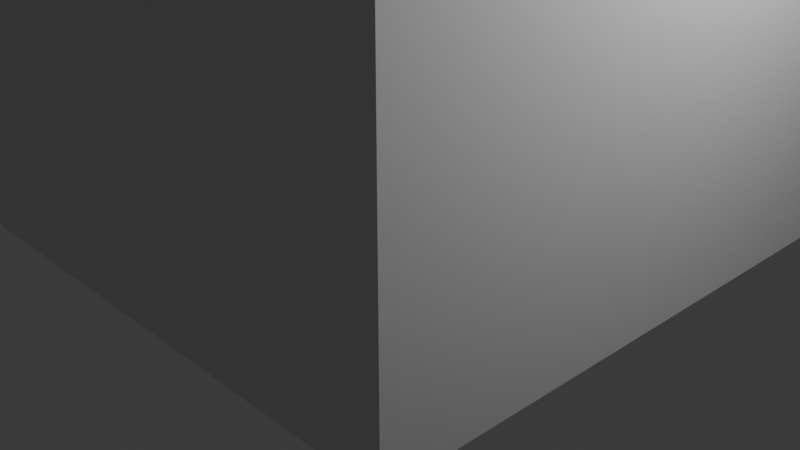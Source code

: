 # Source: trophy.blend  (saved by Blender 5.0.119; exported with 4.5.12 LTS)
import bpy
from mathutils import Matrix  # noqa: F401  (used for matrix-valued properties, if any)

bpy.ops.wm.read_factory_settings(use_empty=True)
scene = bpy.context.scene
scene.name = 'Scene'

# ---- collections
col_collection = bpy.data.collections.new('Collection'); scene.collection.children.link(col_collection)

# ---- world
world_world = bpy.data.worlds.new('World'); scene.world = world_world
world_world.use_nodes = True; world_world.node_tree.nodes.clear()
_N = world_world.node_tree.nodes; _L = world_world.node_tree.links
n0 = _N.new('ShaderNodeOutputWorld'); n0.name = 'World Output'; n0.location = (200, 100)
n1 = _N.new('ShaderNodeBackground'); n1.name = 'Background'; n1.location = (-200, 100)
n1.inputs[0].default_value = (0.05088, 0.05088, 0.05088, 1.0)
_L.new(n1.outputs[0], n0.inputs[0])
n0.is_active_output = True
world_world.color = (0.05088, 0.05088, 0.05088)
world_world.sun_shadow_jitter_overblur = 0.0

# ---- cameras
cam_camera = bpy.data.cameras.new('Camera')
cam_camera.clip_end = 100.0
cam_camera.ortho_scale = 7.314

# ---- lights
light_light = bpy.data.lights.new('Light', 'POINT')
light_light.energy = 1000.0
light_light.shadow_soft_size = 0.1

# ---- meshes
me_cube_001 = bpy.data.meshes.new('Cube.001')
me_cube_001.from_pydata([(-1.0, -1.0, -1.0), (-0.6941, -0.6941, 1.333), (-1.0, 1.0, -1.0), (-0.6941, 0.6941, 1.333), (1.0, -1.0, -1.0), (0.6941, -0.6941, 1.333), (1.0, 1.0, -1.0), (0.6941, 0.6941, 1.333), (-1.0, -1.0, 1.0), (-1.0, 1.0, 1.0), (1.0, 1.0, 1.0), (1.0, -1.0, 1.0), (-1.0, -1.0, 1.0), (-1.0, 1.0, 1.0), (1.0, 1.0, 1.0), (1.0, -1.0, 1.0), (-1.0, -1.0, 1.0), (-1.0, 1.0, 1.0), (1.0, 1.0, 1.0), (1.0, -1.0, 1.0), (-0.6941, -0.6941, 2.667), (-0.6941, 0.6941, 2.667), (0.6941, 0.6941, 2.667), (0.6941, -0.6941, 2.667), (-0.6941, 0.0, 2.667), (0.0, 0.6941, 2.667), (0.6941, 0.0, 2.667), (0.0, -0.6941, 2.667), (0.0, 0.0, 2.667), (-0.6941, 0.3471, 2.667), (0.3471, 0.6941, 2.667), (0.6941, -0.3471, 2.667), (-0.3471, -0.6941, 2.667), (-0.6941, -0.3471, 2.667), (-0.3471, 0.6941, 2.667), (0.6941, 0.3471, 2.667), (0.3471, -0.6941, 2.667), (0.0, -0.3471, 2.667), (0.0, 0.3471, 2.667), (0.3471, 0.0, 2.667), (-0.3471, 0.0, 2.667), (0.3471, 0.5206, 4.333), (0.3471, -0.1735, 4.333), (-0.3471, 0.5206, 4.333), (-0.6941, 0.5206, 2.667), (0.5206, 0.6941, 2.667), (0.6941, -0.5206, 2.667), (-0.5206, -0.6941, 2.667), (-0.6941, -0.1735, 2.667), (-0.1735, 0.6941, 2.667), (0.6941, 0.1735, 2.667), (0.1735, -0.6941, 2.667), (0.0, -0.5206, 2.667), (0.0, 0.1735, 2.667), (0.5206, 0.0, 2.667), (-0.1735, 0.0, 2.667), (-0.6941, 0.1735, 2.667), (0.1735, 0.6941, 2.667), (0.6941, -0.1735, 2.667), (-0.1735, -0.6941, 2.667), (-0.6941, -0.5206, 2.667), (-0.5206, 0.6941, 2.667), (0.6941, 0.5206, 2.667), (0.5206, -0.6941, 2.667), (0.0, -0.1735, 2.667), (0.0, 0.5206, 2.667), (0.1735, 0.0, 2.667), (-0.5206, 0.0, 2.667), (-0.3471, 0.1735, 2.667), (-0.3471, 0.5206, 2.667), (-0.1735, 0.3471, 2.667), (-0.5206, 0.3471, 2.667), (0.3471, 0.1735, 2.667), (0.3471, 0.5206, 2.667), (0.5206, 0.3471, 2.667), (0.1735, 0.3471, 2.667), (0.3471, -0.5206, 2.667), (0.3471, -0.1735, 2.667), (0.5206, -0.3471, 2.667), (0.1735, -0.3471, 2.667), (-0.3471, -0.5206, 2.667), (-0.3471, -0.1735, 2.667), (-0.1735, -0.3471, 2.667), (-0.5206, -0.3471, 2.667), (-0.5206, -0.1735, 2.667), (-0.1735, -0.1735, 2.667), (-0.1735, -0.5206, 2.667), (0.1735, -0.1735, 2.667), (0.5206, -0.1735, 2.667), (0.5206, -0.5206, 2.667), (0.1735, 0.5206, 2.667), (0.5206, 0.5206, 2.667), (0.5206, 0.1735, 2.667), (-0.5206, 0.5206, 2.667), (-0.1735, 0.5206, 2.667), (-0.1735, 0.1735, 2.667), (-0.5206, 0.1735, 2.667), (0.1735, 0.1735, 2.667), (0.1735, -0.5206, 2.667), (-0.5206, -0.5206, 2.667), (-0.3471, -0.1735, 4.333), (-0.3471, -0.3471, 4.333), (-0.5206, -0.3471, 4.333), (-0.3471, -0.5206, 4.333), (-0.1735, -0.3471, 4.333), (-0.5206, -0.1735, 4.333), (-0.1735, -0.1735, 4.333), (-0.1735, -0.5206, 4.333), (-0.5206, -0.5206, 4.333), (-0.3471, 0.3471, 4.333), (-0.5206, 0.3471, 4.333), (-0.3471, 0.1735, 4.333), (-0.1735, 0.3471, 4.333), (-0.5206, 0.5206, 4.333), (-0.1735, 0.5206, 4.333), (-0.1735, 0.1735, 4.333), (-0.5206, 0.1735, 4.333), (0.3471, 0.3471, 4.333), (0.1735, 0.3471, 4.333), (0.3471, 0.1735, 4.333), (0.5206, 0.3471, 4.333), (0.1735, 0.5206, 4.333), (0.5206, 0.5206, 4.333), (0.5206, 0.1735, 4.333), (0.1735, 0.1735, 4.333), (0.3471, -0.3471, 4.333), (0.1735, -0.3471, 4.333), (0.3471, -0.5206, 4.333), (0.5206, -0.3471, 4.333), (0.1735, -0.1735, 4.333), (0.5206, -0.1735, 4.333), (0.5206, -0.5206, 4.333), (0.1735, -0.5206, 4.333), (1.452e-09, 1.14, 4.319), (0.2224, 1.118, 4.319), (0.4363, 1.053, 4.319), (0.6334, 0.9479, 4.319), (0.8061, 0.8061, 4.319), (0.9479, 0.6334, 4.319), (1.053, 0.4363, 4.319), (1.118, 0.2224, 4.319), (1.14, 1.929e-09, 4.319), (1.118, -0.2224, 4.319), (1.053, -0.4363, 4.319), (0.9479, -0.6334, 4.319), (0.8061, -0.8061, 4.319), (0.6334, -0.9479, 4.319), (0.4363, -1.053, 4.319), (0.2224, -1.118, 4.319), (1.452e-09, -1.14, 4.319), (-0.2224, -1.118, 4.319), (-0.4363, -1.053, 4.319), (-0.6334, -0.9479, 4.319), (-0.8061, -0.8061, 4.319), (-0.9479, -0.6334, 4.319), (-1.053, -0.4363, 4.319), (-1.118, -0.2224, 4.319), (-1.14, 1.929e-09, 4.319), (-1.118, 0.2224, 4.319), (-1.053, 0.4363, 4.319), (-0.9479, 0.6334, 4.319), (-0.8061, 0.8061, 4.319), (-0.6334, 0.9479, 4.319), (-0.4363, 1.053, 4.319), (-0.2224, 1.118, 4.319), (1.452e-09, 1.929e-09, 4.792), (-0.3333, -0.3333, 4.667), (-0.1037, -0.1037, 5.0), (-0.3333, 0.3333, 4.667), (-0.1037, 0.1037, 5.0), (0.3333, -0.3333, 4.667), (0.1037, -0.1037, 5.0), (0.3333, 0.3333, 4.667), (0.1037, 0.1037, 5.0), (-0.3333, -0.3333, 5.667), (-0.3333, 0.3333, 5.667), (0.3333, 0.3333, 5.667), (0.3333, -0.3333, 5.667), (0.1458, -0.2552, 5.721), (-0.1458, -0.2552, 5.721), (0.1667, -0.2292, 5.698), (-0.1667, -0.2292, 5.698), (0.1823, -0.1927, 5.685), (-0.1823, -0.1927, 5.685), (0.1172, -0.2057, 5.659), (-0.1172, -0.2057, 5.659), (0.1172, -0.2396, 5.677), (-0.1172, -0.2396, 5.677), (0.1172, -0.2604, 5.711), (-0.1172, -0.2604, 5.711), (0.09115, -0.2656, 5.721), (-0.09115, -0.2656, 5.721), (0.06771, -0.2474, 5.698), (-0.06771, -0.2474, 5.698), (0.05208, -0.2161, 5.685), (-0.05208, -0.2161, 5.685), (0.02604, -0.2188, 5.747), (-0.02604, -0.2188, 5.747), (0.04688, -0.2474, 5.747), (-0.04688, -0.2474, 5.747), (0.08073, -0.2656, 5.747), (-0.08073, -0.2656, 5.747), (0.09115, -0.2656, 5.776), (-0.09115, -0.2656, 5.776), (0.06771, -0.2474, 5.797), (-0.06771, -0.2474, 5.797), (0.05208, -0.2161, 5.813), (-0.05208, -0.2161, 5.813), (0.1172, -0.2057, 5.839), (-0.1172, -0.2057, 5.839), (0.1172, -0.2396, 5.818), (-0.1172, -0.2396, 5.818), (0.1172, -0.2604, 5.786), (-0.1172, -0.2604, 5.786), (0.1458, -0.2552, 5.776), (-0.1458, -0.2552, 5.776), (0.1667, -0.2292, 5.797), (-0.1667, -0.2292, 5.797), (0.1823, -0.1927, 5.813), (-0.1823, -0.1927, 5.813), (0.2083, -0.1875, 5.747), (-0.2083, -0.1875, 5.747), (0.1875, -0.224, 5.747), (-0.1875, -0.224, 5.747), (0.1562, -0.2526, 5.747), (-0.1562, -0.2526, 5.747), (0.1589, -0.2578, 5.747), (-0.1589, -0.2578, 5.747), (0.1484, -0.2604, 5.779), (-0.1484, -0.2604, 5.779), (0.1172, -0.2682, 5.792), (-0.1172, -0.2682, 5.792), (0.08854, -0.2734, 5.779), (-0.08854, -0.2734, 5.779), (0.07552, -0.2734, 5.747), (-0.07552, -0.2734, 5.747), (0.08854, -0.2734, 5.719), (-0.08854, -0.2734, 5.719), (0.1172, -0.276, 5.747), (-0.1172, -0.276, 5.747), (0.1172, -0.2682, 5.706), (-0.1172, -0.2682, 5.706), (0.1484, -0.2604, 5.719), (-0.1484, -0.2604, 5.719), (0.0, -0.2474, 5.81), (0.0, -0.2734, 5.784), (0.0, -0.2448, 5.44), (0.0, -0.2604, 5.56), (0.0, -0.2656, 5.604), (0.0, -0.2396, 5.409), (0.0, -0.2005, 5.802), (0.0, -0.1901, 5.857), (0.0, 0.1823, 5.966), (0.0, 0.2839, 5.854), (0.0, 0.276, 5.69), (0.0, 0.1172, 5.539), (0.06771, -0.1875, 5.604), (-0.06771, -0.1875, 5.604), (0.1042, -0.1901, 5.521), (-0.1042, -0.1901, 5.521), (0.1172, -0.1901, 5.435), (-0.1172, -0.1901, 5.435), (0.1224, -0.1771, 5.37), (-0.1224, -0.1771, 5.37), (0.1094, -0.1745, 5.352), (-0.1094, -0.1745, 5.352), (0.0599, -0.1849, 5.344), (-0.0599, -0.1849, 5.344), (0.0, -0.1927, 5.339), (0.1458, -0.1771, 5.62), (-0.1458, -0.1771, 5.62), (0.2109, -0.1797, 5.654), (-0.2109, -0.1797, 5.654), (0.276, -0.1484, 5.716), (-0.276, -0.1484, 5.716), (0.2865, -0.1979, 5.81), (-0.2865, -0.1979, 5.81), (0.237, -0.2083, 5.828), (-0.237, -0.2083, 5.828), (0.1641, -0.2292, 5.867), (-0.1641, -0.2292, 5.867), (0.1068, -0.2448, 5.919), (-0.1068, -0.2448, 5.919), (0.05208, -0.2526, 5.906), (-0.05208, -0.2526, 5.906), (0.02083, -0.25, 5.831), (-0.02083, -0.25, 5.831), (0.05469, -0.2578, 5.805), (-0.05469, -0.2578, 5.805), (0.04167, -0.2552, 5.768), (-0.04167, -0.2552, 5.768), (0.06771, -0.2474, 5.698), (-0.06771, -0.2474, 5.698), (0.125, -0.2344, 5.672), (-0.125, -0.2344, 5.672), (0.1641, -0.224, 5.688), (-0.1641, -0.224, 5.688), (0.2083, -0.2161, 5.729), (-0.2083, -0.2161, 5.729), (0.2135, -0.2161, 5.766), (-0.2135, -0.2161, 5.766), (0.2005, -0.2214, 5.792), (-0.2005, -0.2214, 5.792), (0.1432, -0.2396, 5.813), (-0.1432, -0.2396, 5.813), (0.08333, -0.2526, 5.823), (-0.08333, -0.2526, 5.823), (0.0, -0.2448, 5.411), (0.03646, -0.2448, 5.427), (-0.03646, -0.2448, 5.427), (0.03906, -0.237, 5.388), (-0.03906, -0.237, 5.388), (0.02083, -0.2318, 5.372), (-0.02083, -0.2318, 5.372), (0.0, -0.2292, 5.37), (0.0, -0.25, 5.602), (0.0, -0.2474, 5.62), (0.03385, -0.2474, 5.617), (-0.03385, -0.2474, 5.617), (0.04167, -0.25, 5.591), (-0.04167, -0.25, 5.591), (0.02865, -0.2474, 5.57), (-0.02865, -0.2474, 5.57), (0.1328, -0.224, 5.651), (-0.1328, -0.224, 5.651), (0.2057, -0.2083, 5.685), (-0.2057, -0.2083, 5.685), (0.2422, -0.2005, 5.734), (-0.2422, -0.2005, 5.734), (0.2474, -0.2188, 5.792), (-0.2474, -0.2188, 5.792), (0.2292, -0.2422, 5.805), (-0.2292, -0.2422, 5.805), (0.1458, -0.2656, 5.849), (-0.1458, -0.2656, 5.849), (0.1042, -0.2786, 5.88), (-0.1042, -0.2786, 5.88), (0.06771, -0.2839, 5.872), (-0.06771, -0.2839, 5.872), (0.03385, -0.2812, 5.81), (-0.03385, -0.2812, 5.81), (0.04167, -0.2708, 5.633), (-0.04167, -0.2708, 5.633), (0.07031, -0.237, 5.518), (-0.07031, -0.237, 5.518), (0.08333, -0.2292, 5.432), (-0.08333, -0.2292, 5.432), (0.08854, -0.2214, 5.393), (-0.08854, -0.2214, 5.393), (0.07812, -0.2109, 5.362), (-0.07812, -0.2109, 5.362), (0.05469, -0.2109, 5.357), (-0.05469, -0.2109, 5.357), (0.0, -0.2135, 5.352), (0.0, -0.2422, 5.682), (0.0, -0.2552, 5.737), (0.1094, -0.2474, 5.826), (-0.1094, -0.2474, 5.826), (0.05469, -0.25, 5.714), (-0.05469, -0.25, 5.714), (0.04427, -0.2526, 5.737), (-0.04427, -0.2526, 5.737), (0.03906, -0.2448, 5.438), (-0.03906, -0.2448, 5.438), (0.02604, -0.25, 5.518), (-0.02604, -0.25, 5.518), (0.0, -0.25, 5.518), (0.0, -0.2474, 5.557), (0.03125, -0.2604, 5.576), (-0.03125, -0.2604, 5.576), (0.04427, -0.2656, 5.591), (-0.04427, -0.2656, 5.591), (0.03646, -0.2604, 5.622), (-0.03646, -0.2604, 5.622), (0.01302, -0.2604, 5.625), (-0.01302, -0.2604, 5.625), (0.0, -0.276, 5.599), (0.01562, -0.2708, 5.617), (-0.01562, -0.2708, 5.617), (0.03125, -0.2708, 5.615), (-0.03125, -0.2708, 5.615), (0.03646, -0.276, 5.591), (-0.03646, -0.276, 5.591), (0.02604, -0.2682, 5.583), (-0.02604, -0.2682, 5.583), (0.0, -0.2682, 5.57), (0.08594, -0.1849, 5.563), (-0.08594, -0.1849, 5.563), (0.05469, -0.237, 5.586), (-0.05469, -0.237, 5.586), (0.0599, -0.237, 5.563), (-0.0599, -0.237, 5.563), (0.07812, -0.1849, 5.583), (-0.07812, -0.1849, 5.583), (0.0, -0.2292, 5.375), (0.01562, -0.2292, 5.378), (-0.01562, -0.2292, 5.378), (0.03125, -0.237, 5.393), (-0.03125, -0.237, 5.393), (0.03125, -0.2422, 5.419), (-0.03125, -0.2422, 5.419), (0.0, -0.2188, 5.406), (0.03125, -0.2214, 5.417), (-0.03125, -0.2214, 5.417), (0.03125, -0.2135, 5.396), (-0.03125, -0.2135, 5.396), (0.01562, -0.2109, 5.383), (-0.01562, -0.2109, 5.383), (0.0, -0.2109, 5.38), (0.05729, -0.2604, 5.74), (-0.05729, -0.2604, 5.74), (0.0625, -0.2578, 5.719), (-0.0625, -0.2578, 5.719), (0.112, -0.2526, 5.81), (-0.112, -0.2526, 5.81), (0.09115, -0.2578, 5.807), (-0.09115, -0.2578, 5.807), (0.1406, -0.2578, 5.799), (-0.1406, -0.2578, 5.799), (0.1875, -0.2318, 5.784), (-0.1875, -0.2318, 5.784), (0.1953, -0.2292, 5.763), (-0.1953, -0.2292, 5.763), (0.1927, -0.2266, 5.732), (-0.1927, -0.2266, 5.732), (0.1589, -0.2396, 5.701), (-0.1589, -0.2396, 5.701), (0.125, -0.2474, 5.688), (-0.125, -0.2474, 5.688), (0.07552, -0.2604, 5.703), (-0.07552, -0.2604, 5.703), (0.0599, -0.2604, 5.766), (-0.0599, -0.2604, 5.766), (0.07031, -0.2604, 5.792), (-0.07031, -0.2604, 5.792), (0.07812, -0.2526, 5.786), (-0.07812, -0.2526, 5.786), (0.0651, -0.2526, 5.766), (-0.0651, -0.2526, 5.766), (0.08073, -0.2526, 5.708), (-0.08073, -0.2526, 5.708), (0.125, -0.2422, 5.695), (-0.125, -0.2422, 5.695), (0.1536, -0.2344, 5.706), (-0.1536, -0.2344, 5.706), (0.1823, -0.224, 5.737), (-0.1823, -0.224, 5.737), (0.1849, -0.224, 5.76), (-0.1849, -0.224, 5.76), (0.1771, -0.2266, 5.779), (-0.1771, -0.2266, 5.779), (0.138, -0.25, 5.797), (-0.138, -0.25, 5.797), (0.09375, -0.2552, 5.799), (-0.09375, -0.2552, 5.799), (0.112, -0.25, 5.802), (-0.112, -0.25, 5.802), (0.06771, -0.25, 5.724), (-0.06771, -0.25, 5.724), (0.0651, -0.25, 5.742), (-0.0651, -0.25, 5.742), (0.03646, -0.2031, 5.82), (-0.03646, -0.2031, 5.82), (0.0651, -0.2057, 5.888), (-0.0651, -0.2057, 5.888), (0.112, -0.1979, 5.896), (-0.112, -0.1979, 5.896), (0.1615, -0.1849, 5.852), (-0.1615, -0.1849, 5.852), (0.2266, -0.1641, 5.818), (-0.2266, -0.1641, 5.818), (0.2656, -0.1536, 5.802), (-0.2656, -0.1536, 5.802), (0.2578, -0.125, 5.721), (-0.2578, -0.125, 5.721), (0.2005, -0.138, 5.667), (-0.2005, -0.138, 5.667), (0.1458, -0.1562, 5.635), (-0.1458, -0.1562, 5.635), (0.0, -0.09635, 5.966), (0.0, 0.02604, 5.995), (0.0, 0.224, 5.602), (0.0, -0.0625, 5.513), (0.0, -0.1536, 5.341), (0.0, -0.1146, 5.398), (0.0, -0.1068, 5.477), (0.0, -0.09375, 5.505), (0.2839, -0.01823, 5.745), (-0.2839, -0.01823, 5.745), (0.2865, 0.01562, 5.773), (-0.2865, 0.01562, 5.773), (0.2578, 0.1458, 5.755), (-0.2578, 0.1458, 5.755), (0.1536, 0.2344, 5.813), (-0.1536, 0.2344, 5.813), (0.2448, -0.02344, 5.651), (-0.2448, -0.02344, 5.651), (0.1979, 0.05469, 5.625), (-0.1979, 0.05469, 5.625), (0.2135, 0.1432, 5.664), (-0.2135, 0.1432, 5.664), (0.112, 0.2214, 5.685), (-0.112, 0.2214, 5.685), (0.07812, -0.1354, 5.549), (-0.07812, -0.1354, 5.549), (0.0599, -0.08594, 5.529), (-0.0599, -0.08594, 5.529), (0.09635, -0.1276, 5.43), (-0.09635, -0.1276, 5.43), (0.08333, -0.1302, 5.5), (-0.08333, -0.1302, 5.5), (0.1094, -0.1328, 5.362), (-0.1094, -0.1328, 5.362), (0.04688, -0.1224, 5.414), (-0.04688, -0.1224, 5.414), (0.04167, -0.1198, 5.487), (-0.04167, -0.1198, 5.487), (0.05469, -0.1458, 5.352), (-0.05469, -0.1458, 5.352), (0.07292, -0.1432, 5.573), (-0.07292, -0.1432, 5.573), (0.07031, -0.1562, 5.591), (-0.07031, -0.1562, 5.591), (0.06771, -0.1667, 5.609), (-0.06771, -0.1667, 5.609), (0.07031, -0.05469, 5.536), (-0.07031, -0.05469, 5.536), (0.09896, 0.08854, 5.563), (-0.09896, 0.08854, 5.563), (0.1146, 0.1797, 5.617), (-0.1146, 0.1797, 5.617), (0.151, 0.1276, 5.956), (-0.151, 0.1276, 5.956), (0.151, 0.02344, 5.977), (-0.151, 0.02344, 5.977), (0.151, -0.07812, 5.951), (-0.151, -0.07812, 5.951), (0.1536, -0.1432, 5.841), (-0.1536, -0.1432, 5.841), (0.2422, -0.112, 5.802), (-0.2422, -0.112, 5.802), (0.2109, -0.09375, 5.818), (-0.2109, -0.09375, 5.818), (0.2135, -0.01823, 5.901), (-0.2135, -0.01823, 5.901), (0.2656, -0.04167, 5.854), (-0.2656, -0.04167, 5.854), (0.2656, 0.03906, 5.872), (-0.2656, 0.03906, 5.872), (0.2135, 0.0651, 5.917), (-0.2135, 0.0651, 5.917), (0.2135, 0.1484, 5.893), (-0.2135, 0.1484, 5.893), (0.2656, 0.1198, 5.846), (-0.2656, 0.1198, 5.846), (0.2057, 0.1953, 5.776), (-0.2057, 0.1953, 5.776), (0.1615, 0.1823, 5.674), (-0.1615, 0.1823, 5.674), (0.2734, 0.06771, 5.776), (-0.2734, 0.06771, 5.776), (0.1354, -0.04948, 5.609), (-0.1354, -0.04948, 5.609), (0.1432, 0.07031, 5.602), (-0.1432, 0.07031, 5.602), (0.2969, 0.07812, 5.802), (-0.2969, 0.07812, 5.802), (0.2578, 0.04167, 5.62), (-0.2578, 0.04167, 5.62), (0.3464, 0.1094, 5.633), (-0.3464, 0.1094, 5.633), (0.4271, 0.1432, 5.685), (-0.4271, 0.1432, 5.685), (0.4505, 0.1406, 5.773), (-0.4505, 0.1406, 5.773), (0.4115, 0.1406, 5.836), (-0.4115, 0.1406, 5.836), (0.3411, 0.1042, 5.826), (-0.3411, 0.1042, 5.826), (0.3385, 0.09635, 5.805), (-0.3385, 0.09635, 5.805), (0.3958, 0.1302, 5.813), (-0.3958, 0.1302, 5.813), (0.4219, 0.1354, 5.763), (-0.4219, 0.1354, 5.763), (0.4036, 0.1354, 5.693), (-0.4036, 0.1354, 5.693), (0.3438, 0.1016, 5.654), (-0.3438, 0.1016, 5.654), (0.276, 0.04427, 5.643), (-0.276, 0.04427, 5.643), (0.3073, 0.07292, 5.786), (-0.3073, 0.07292, 5.786), (0.3151, 0.09635, 5.768), (-0.3151, 0.09635, 5.768), (0.2943, 0.07031, 5.659), (-0.2943, 0.07031, 5.659), (0.3464, 0.1224, 5.667), (-0.3464, 0.1224, 5.667), (0.3958, 0.1484, 5.698), (-0.3958, 0.1484, 5.698), (0.4115, 0.1484, 5.75), (-0.4115, 0.1484, 5.75), (0.3906, 0.1458, 5.786), (-0.3906, 0.1458, 5.786), (0.3411, 0.1198, 5.781), (-0.3411, 0.1198, 5.781), (0.2812, 0.07031, 5.763), (-0.2812, 0.07031, 5.763), (0.2786, 0.09115, 5.724), (-0.2786, 0.09115, 5.724), (0.2526, 0.09115, 5.698), (-0.2526, 0.09115, 5.698), (0.2734, 0.09115, 5.695), (-0.2734, 0.09115, 5.695), (0.2812, 0.09115, 5.672), (-0.2812, 0.09115, 5.672), (0.2708, 0.09115, 5.661), (-0.2708, 0.09115, 5.661), (0.2422, 0.02344, 5.667), (-0.2422, 0.02344, 5.667), (0.2396, 0.05729, 5.659), (-0.2396, 0.05729, 5.659), (0.2396, 0.0625, 5.68), (-0.2396, 0.0625, 5.68), (0.2656, 0.07031, 5.734), (-0.2656, 0.07031, 5.734), (0.2969, 0.08854, 5.747), (-0.2969, 0.08854, 5.747), (0.2969, 0.1068, 5.745), (-0.2969, 0.1068, 5.745), (0.2708, 0.1068, 5.661), (-0.2708, 0.1068, 5.661), (0.2839, 0.1068, 5.672), (-0.2839, 0.1068, 5.672), (0.276, 0.1068, 5.693), (-0.276, 0.1068, 5.693), (0.2552, 0.1068, 5.698), (-0.2552, 0.1068, 5.698), (0.2812, 0.1068, 5.724), (-0.2812, 0.1068, 5.724), (0.3464, 0.138, 5.776), (-0.3464, 0.138, 5.776), (0.3958, 0.1615, 5.781), (-0.3958, 0.1615, 5.781), (0.4193, 0.1641, 5.747), (-0.4193, 0.1641, 5.747), (0.4036, 0.1615, 5.695), (-0.4036, 0.1615, 5.695), (0.349, 0.1406, 5.667), (-0.349, 0.1406, 5.667), (0.2943, 0.08854, 5.661), (-0.2943, 0.08854, 5.661), (0.3177, 0.1146, 5.763), (-0.3177, 0.1146, 5.763), (0.2969, 0.1094, 5.703), (-0.2969, 0.1094, 5.703), (0.3125, 0.112, 5.688), (-0.3125, 0.112, 5.688), (0.3333, 0.1224, 5.708), (-0.3333, 0.1224, 5.708), (0.3203, 0.1172, 5.724), (-0.3203, 0.1172, 5.724), (0.3385, 0.125, 5.745), (-0.3385, 0.125, 5.745), (0.3516, 0.1276, 5.729), (-0.3516, 0.1276, 5.729), (0.3698, 0.1302, 5.737), (-0.3698, 0.1302, 5.737), (0.362, 0.1302, 5.758), (-0.362, 0.1302, 5.758), (0.3411, 0.1615, 5.813), (-0.3411, 0.1615, 5.813), (0.4167, 0.1823, 5.823), (-0.4167, 0.1823, 5.823), (0.4557, 0.1667, 5.766), (-0.4557, 0.1667, 5.766), (0.4375, 0.1771, 5.685), (-0.4375, 0.1771, 5.685), (0.3464, 0.1641, 5.638), (-0.3464, 0.1641, 5.638), (0.263, 0.1094, 5.625), (-0.263, 0.1094, 5.625), (0.2865, 0.1276, 5.794), (-0.2865, 0.1276, 5.794)], [], [(0, 8, 9, 2), (2, 9, 10, 6), (6, 10, 11, 4), (4, 11, 8, 0), (2, 6, 4, 0), (7, 3, 21, 61, 34, 49, 25, 57, 30, 45, 22), (12, 13, 9, 8), (13, 14, 10, 9), (14, 15, 11, 10), (15, 12, 8, 11), (16, 17, 13, 12), (17, 18, 14, 13), (18, 19, 15, 14), (19, 16, 12, 15), (1, 3, 17, 16), (3, 7, 18, 17), (7, 5, 19, 18), (5, 1, 16, 19), (99, 60, 20, 47), (5, 7, 22, 62, 35, 50, 26, 58, 31, 46, 23), (3, 1, 20, 60, 33, 48, 24, 56, 29, 44, 21), (1, 5, 23, 63, 36, 51, 27, 59, 32, 47, 20), (98, 52, 27, 51), (97, 53, 28, 66), (96, 56, 24, 67), (95, 68, 40, 55), (69, 93, 113, 43), (93, 44, 29, 71), (92, 72, 39, 54), (90, 75, 118, 121), (90, 65, 38, 75), (89, 76, 36, 63), (77, 87, 129, 42), (87, 64, 37, 79), (86, 80, 32, 59), (80, 86, 107, 103), (84, 48, 33, 83), (81, 84, 105, 100), (40, 67, 84, 81), (67, 24, 48, 84), (64, 85, 82, 37), (28, 55, 85, 64), (55, 40, 81, 85), (52, 86, 59, 27), (37, 82, 86, 52), (82, 85, 106, 104), (98, 76, 127, 132), (39, 66, 87, 77), (66, 28, 64, 87), (58, 88, 78, 31), (26, 54, 88, 58), (54, 39, 77, 88), (46, 89, 63, 23), (31, 78, 89, 46), (78, 88, 130, 128), (72, 92, 123, 119), (30, 57, 90, 73), (57, 25, 65, 90), (62, 91, 74, 35), (22, 45, 91, 62), (45, 30, 73, 91), (50, 92, 54, 26), (35, 74, 92, 50), (73, 90, 121, 41), (71, 96, 116, 110), (34, 61, 93, 69), (61, 21, 44, 93), (65, 94, 70, 38), (25, 49, 94, 65), (49, 34, 69, 94), (53, 95, 55, 28), (38, 70, 95, 53), (70, 94, 114, 112), (68, 96, 67, 40), (96, 68, 111, 116), (71, 29, 56, 96), (72, 97, 66, 39), (74, 91, 122, 120), (75, 38, 53, 97), (76, 98, 51, 36), (79, 98, 132, 126), (79, 37, 52, 98), (80, 99, 47, 32), (83, 99, 108, 102), (83, 33, 60, 99), (106, 100, 101, 104), (100, 105, 102, 101), (104, 101, 103, 107), (101, 102, 108, 103), (84, 83, 102, 105), (86, 82, 104, 107), (99, 80, 103, 108), (85, 81, 100, 106), (114, 43, 109, 112), (43, 113, 110, 109), (112, 109, 111, 115), (109, 110, 116, 111), (68, 95, 115, 111), (93, 71, 110, 113), (95, 70, 112, 115), (94, 69, 43, 114), (122, 41, 117, 120), (41, 121, 118, 117), (120, 117, 119, 123), (117, 118, 124, 119), (92, 74, 120, 123), (75, 97, 124, 118), (91, 73, 41, 122), (97, 72, 119, 124), (130, 42, 125, 128), (42, 129, 126, 125), (128, 125, 127, 131), (125, 126, 132, 127), (76, 89, 131, 127), (87, 79, 126, 129), (89, 78, 128, 131), (88, 77, 42, 130), (133, 165, 134), (134, 165, 135), (135, 165, 136), (136, 165, 137), (137, 165, 138), (138, 165, 139), (139, 165, 140), (140, 165, 141), (141, 165, 142), (142, 165, 143), (143, 165, 144), (144, 165, 145), (145, 165, 146), (146, 165, 147), (147, 165, 148), (148, 165, 149), (149, 165, 150), (150, 165, 151), (151, 165, 152), (152, 165, 153), (153, 165, 154), (154, 165, 155), (155, 165, 156), (156, 165, 157), (157, 165, 158), (158, 165, 159), (159, 165, 160), (160, 165, 161), (161, 165, 162), (162, 165, 163), (133, 134, 135, 136, 137, 138, 139, 140, 141, 142, 143, 144, 145, 146, 147, 148, 149, 150, 151, 152, 153, 154, 155, 156, 157, 158, 159, 160, 161, 162, 163, 164), (163, 165, 164), (164, 165, 133), (166, 174, 175, 168), (168, 175, 176, 172), (172, 176, 177, 170), (170, 177, 174, 166), (168, 172, 170, 166), (173, 169, 167, 171), (167, 169, 175, 174), (169, 173, 176, 175), (173, 171, 177, 176), (171, 167, 174, 177), (224, 178, 180, 222), (181, 179, 225, 223), (222, 180, 182, 220), (183, 181, 223, 221), (180, 186, 184, 182), (185, 187, 181, 183), (178, 188, 186, 180), (187, 189, 179, 181), (188, 190, 192, 186), (193, 191, 189, 187), (186, 192, 194, 184), (195, 193, 187, 185), (192, 198, 196, 194), (197, 199, 193, 195), (190, 200, 198, 192), (199, 201, 191, 193), (200, 202, 204, 198), (205, 203, 201, 199), (198, 204, 206, 196), (207, 205, 199, 197), (204, 210, 208, 206), (209, 211, 205, 207), (202, 212, 210, 204), (211, 213, 203, 205), (212, 214, 216, 210), (217, 215, 213, 211), (210, 216, 218, 208), (219, 217, 211, 209), (216, 222, 220, 218), (221, 223, 217, 219), (214, 224, 222, 216), (223, 225, 215, 217), (224, 214, 228, 226), (229, 215, 225, 227), (214, 212, 230, 228), (231, 213, 215, 229), (212, 202, 232, 230), (233, 203, 213, 231), (202, 200, 234, 232), (235, 201, 203, 233), (200, 190, 236, 234), (237, 191, 201, 235), (190, 188, 240, 236), (241, 189, 191, 237), (188, 178, 242, 240), (243, 179, 189, 241), (178, 224, 226, 242), (227, 225, 179, 243), (238, 242, 226), (227, 243, 239), (240, 242, 238), (239, 243, 241), (238, 236, 240), (241, 237, 239), (238, 234, 236), (237, 235, 239), (238, 232, 234), (235, 233, 239), (238, 230, 232), (233, 231, 239), (238, 228, 230), (231, 229, 239), (238, 226, 228), (229, 227, 239), (266, 351, 353, 268), (353, 352, 267, 268), (264, 349, 351, 266), (352, 350, 265, 267), (262, 347, 349, 264), (350, 348, 263, 265), (260, 345, 347, 262), (348, 346, 261, 263), (258, 343, 345, 260), (346, 344, 259, 261), (256, 269, 323, 341), (324, 270, 257, 342), (269, 271, 325, 323), (326, 272, 270, 324), (271, 273, 327, 325), (328, 274, 272, 326), (273, 275, 329, 327), (330, 276, 274, 328), (275, 277, 331, 329), (332, 278, 276, 330), (277, 279, 333, 331), (334, 280, 278, 332), (279, 281, 335, 333), (336, 282, 280, 334), (281, 283, 337, 335), (338, 284, 282, 336), (283, 285, 339, 337), (340, 286, 284, 338), (285, 244, 245, 339), (245, 244, 286, 340), (287, 305, 337, 339), (338, 306, 288, 340), (305, 356, 335, 337), (336, 357, 306, 338), (303, 333, 335, 356), (336, 334, 304, 357), (301, 331, 333, 303), (334, 332, 302, 304), (299, 329, 331, 301), (332, 330, 300, 302), (297, 327, 329, 299), (330, 328, 298, 300), (295, 325, 327, 297), (328, 326, 296, 298), (293, 323, 325, 295), (326, 324, 294, 296), (291, 341, 323, 293), (324, 342, 292, 294), (291, 358, 354, 341), (354, 359, 292, 342), (287, 339, 245, 289), (245, 340, 288, 290), (289, 245, 355, 360), (355, 245, 290, 361), (354, 358, 360, 355), (361, 359, 354, 355), (312, 314, 353, 351), (353, 314, 313, 352), (310, 312, 351, 349), (352, 313, 311, 350), (308, 310, 349, 347), (350, 311, 309, 348), (343, 364, 362, 345), (363, 365, 344, 346), (308, 347, 345, 362), (346, 348, 309, 363), (321, 367, 366, 364), (366, 367, 322, 365), (362, 364, 366, 246), (366, 365, 363, 246), (307, 308, 362, 246), (363, 309, 307, 246), (319, 370, 368, 321), (369, 371, 320, 322), (317, 372, 370, 319), (371, 373, 318, 320), (316, 374, 372, 317), (373, 375, 316, 318), (315, 248, 374, 316), (375, 248, 315, 316), (367, 321, 368, 247), (369, 322, 367, 247), (247, 368, 383, 385), (384, 369, 247, 385), (248, 376, 377, 374), (378, 376, 248, 375), (374, 377, 379, 372), (380, 378, 375, 373), (372, 379, 381, 370), (382, 380, 373, 371), (370, 381, 383, 368), (384, 382, 371, 369), (376, 381, 379, 377), (380, 382, 376, 378), (376, 385, 383, 381), (384, 385, 376, 382), (316, 317, 341, 354), (342, 318, 316, 354), (317, 319, 388, 341), (389, 320, 318, 342), (319, 321, 390, 388), (391, 322, 320, 389), (321, 364, 343, 390), (344, 365, 322, 391), (258, 386, 390, 343), (391, 387, 259, 344), (386, 392, 388, 390), (389, 393, 387, 391), (256, 341, 388, 392), (389, 342, 257, 393), (308, 307, 249, 399), (249, 307, 309, 400), (310, 308, 399, 397), (400, 309, 311, 398), (312, 310, 397, 395), (398, 311, 313, 396), (314, 312, 395, 394), (396, 313, 314, 394), (394, 395, 406, 408), (407, 396, 394, 408), (395, 397, 404, 406), (405, 398, 396, 407), (397, 399, 402, 404), (403, 400, 398, 405), (399, 249, 401, 402), (401, 249, 400, 403), (401, 408, 406, 402), (407, 408, 401, 403), (402, 406, 404), (405, 407, 403), (360, 358, 411, 409), (412, 359, 361, 410), (289, 360, 409, 431), (410, 361, 290, 432), (287, 289, 431, 433), (432, 290, 288, 434), (358, 291, 429, 411), (430, 292, 359, 412), (291, 293, 427, 429), (428, 294, 292, 430), (293, 295, 425, 427), (426, 296, 294, 428), (295, 297, 423, 425), (424, 298, 296, 426), (297, 299, 421, 423), (422, 300, 298, 424), (299, 301, 419, 421), (420, 302, 300, 422), (301, 303, 417, 419), (418, 304, 302, 420), (303, 356, 413, 417), (414, 357, 304, 418), (356, 305, 415, 413), (416, 306, 357, 414), (305, 287, 433, 415), (434, 288, 306, 416), (415, 433, 435, 453), (436, 434, 416, 454), (413, 415, 453, 455), (454, 416, 414, 456), (417, 413, 455, 451), (456, 414, 418, 452), (419, 417, 451, 449), (452, 418, 420, 450), (421, 419, 449, 447), (450, 420, 422, 448), (423, 421, 447, 445), (448, 422, 424, 446), (425, 423, 445, 443), (446, 424, 426, 444), (427, 425, 443, 441), (444, 426, 428, 442), (429, 427, 441, 439), (442, 428, 430, 440), (411, 429, 439, 457), (440, 430, 412, 458), (433, 431, 437, 435), (438, 432, 434, 436), (431, 409, 459, 437), (460, 410, 432, 438), (409, 411, 457, 459), (458, 412, 410, 460), (244, 285, 461, 250), (462, 286, 244, 250), (285, 283, 463, 461), (464, 284, 286, 462), (283, 281, 465, 463), (466, 282, 284, 464), (281, 279, 467, 465), (468, 280, 282, 466), (279, 277, 469, 467), (470, 278, 280, 468), (277, 275, 471, 469), (472, 276, 278, 470), (275, 273, 473, 471), (474, 274, 276, 472), (273, 271, 475, 473), (476, 272, 274, 474), (271, 269, 477, 475), (478, 270, 272, 476), (485, 486, 505, 515), (506, 486, 485, 516), (484, 485, 515, 513), (516, 485, 484, 514), (483, 484, 513, 517), (514, 484, 483, 518), (266, 268, 483, 517), (483, 268, 267, 518), (264, 266, 517, 511), (518, 267, 265, 512), (262, 264, 511, 507), (512, 265, 263, 508), (260, 262, 507, 509), (508, 263, 261, 510), (507, 513, 515, 509), (516, 514, 508, 510), (507, 511, 517, 513), (518, 512, 508, 514), (503, 509, 515, 505), (516, 510, 504, 506), (258, 260, 509, 503), (510, 261, 259, 504), (386, 519, 521, 392), (522, 520, 387, 393), (258, 503, 519, 386), (520, 504, 259, 387), (256, 392, 521, 523), (522, 393, 257, 524), (256, 523, 477, 269), (478, 524, 257, 270), (254, 501, 529, 481), (530, 502, 254, 481), (481, 529, 527, 255), (528, 530, 481, 255), (255, 527, 525, 482), (526, 528, 255, 482), (482, 525, 505, 486), (506, 526, 482, 486), (503, 505, 525, 519), (526, 506, 504, 520), (473, 475, 495, 487), (496, 476, 474, 488), (253, 493, 501, 254), (502, 494, 253, 254), (479, 535, 533, 480), (534, 536, 479, 480), (480, 533, 531, 252), (532, 534, 480, 252), (252, 531, 493, 253), (494, 532, 252, 253), (469, 471, 539, 541), (540, 472, 470, 542), (541, 539, 545, 543), (546, 540, 542, 544), (543, 545, 547, 549), (548, 546, 544, 550), (549, 547, 553, 551), (554, 548, 550, 552), (491, 555, 551, 553), (552, 556, 492, 554), (493, 531, 551, 555), (552, 532, 494, 556), (531, 533, 549, 551), (550, 534, 532, 552), (533, 535, 543, 549), (544, 536, 534, 550), (535, 537, 541, 543), (542, 538, 536, 544), (467, 469, 541, 537), (542, 470, 468, 538), (251, 537, 535, 479), (536, 538, 251, 479), (461, 463, 465, 467), (466, 464, 462, 468), (461, 467, 537, 251), (538, 468, 462, 251), (250, 461, 251), (251, 462, 250), (471, 473, 487, 539), (488, 474, 472, 540), (487, 489, 545, 539), (546, 490, 488, 540), (489, 559, 547, 545), (548, 560, 490, 546), (491, 553, 547, 559), (548, 554, 492, 560), (525, 527, 563, 561), (564, 528, 526, 562), (495, 561, 563, 497), (564, 562, 496, 498), (475, 477, 561, 495), (562, 478, 476, 496), (477, 521, 519, 561), (520, 522, 478, 562), (519, 525, 561), (562, 526, 520), (477, 523, 521), (522, 524, 478), (491, 499, 557, 555), (558, 500, 492, 556), (493, 555, 557, 501), (558, 556, 494, 502), (497, 563, 557, 499), (558, 564, 498, 500), (527, 529, 557, 563), (558, 530, 528, 564), (501, 557, 529), (530, 558, 502), (577, 565, 591, 579), (592, 566, 578, 580), (577, 579, 581, 575), (582, 580, 578, 576), (575, 581, 583, 573), (584, 582, 576, 574), (573, 583, 585, 571), (586, 584, 574, 572), (571, 585, 587, 569), (588, 586, 572, 570), (569, 587, 589, 567), (590, 588, 570, 568), (587, 597, 595, 589), (596, 598, 588, 590), (585, 599, 597, 587), (598, 600, 586, 588), (583, 601, 599, 585), (600, 602, 584, 586), (581, 603, 601, 583), (602, 604, 582, 584), (579, 605, 603, 581), (604, 606, 580, 582), (579, 591, 593, 605), (594, 592, 580, 606), (495, 497, 621, 619), (622, 498, 496, 620), (497, 567, 589, 621), (590, 568, 498, 622), (487, 495, 619, 489), (620, 496, 488, 490), (559, 607, 591, 565), (592, 608, 560, 566), (589, 595, 617, 621), (618, 596, 590, 622), (615, 623, 621, 617), (622, 624, 616, 618), (611, 623, 615, 613), (616, 624, 612, 614), (609, 625, 623, 611), (624, 626, 610, 612), (607, 625, 609, 627), (610, 626, 608, 628), (591, 607, 627, 593), (628, 608, 592, 594), (489, 625, 607, 559), (608, 626, 490, 560), (489, 619, 623, 625), (624, 620, 490, 626), (619, 621, 623), (624, 622, 620), (593, 627, 629, 653), (630, 628, 594, 654), (627, 609, 639, 629), (640, 610, 628, 630), (609, 611, 637, 639), (638, 612, 610, 640), (611, 613, 635, 637), (636, 614, 612, 638), (613, 615, 633, 635), (634, 616, 614, 636), (615, 617, 631, 633), (632, 618, 616, 634), (617, 595, 651, 631), (652, 596, 618, 632), (605, 593, 653, 641), (654, 594, 606, 642), (603, 605, 641, 643), (642, 606, 604, 644), (601, 603, 643, 645), (644, 604, 602, 646), (599, 601, 645, 647), (646, 602, 600, 648), (597, 599, 647, 649), (648, 600, 598, 650), (595, 597, 649, 651), (650, 598, 596, 652), (635, 633, 657, 655), (658, 634, 636, 656), (655, 657, 659, 661), (660, 658, 656, 662), (661, 659, 665, 663), (666, 660, 662, 664), (663, 665, 667, 669), (668, 666, 664, 670), (641, 653, 663, 669), (664, 654, 642, 670), (629, 661, 663, 653), (664, 662, 630, 654), (629, 639, 655, 661), (656, 640, 630, 662), (635, 655, 639, 637), (640, 656, 636, 638), (631, 651, 657, 633), (658, 652, 632, 634), (649, 659, 657, 651), (658, 660, 650, 652), (647, 665, 659, 649), (660, 666, 648, 650), (645, 667, 665, 647), (666, 668, 646, 648), (643, 669, 667, 645), (668, 670, 644, 646), (641, 669, 643), (644, 670, 642), (569, 567, 681, 679), (682, 568, 570, 680), (571, 569, 679, 677), (680, 570, 572, 678), (573, 571, 677, 675), (678, 572, 574, 676), (575, 573, 675, 673), (676, 574, 576, 674), (577, 575, 673, 671), (674, 576, 578, 672), (565, 577, 671, 683), (672, 578, 566, 684), (671, 679, 681, 683), (682, 680, 672, 684), (671, 673, 677, 679), (678, 674, 672, 680), (673, 675, 677), (678, 676, 674), (491, 559, 565, 683), (566, 560, 492, 684), (491, 683, 681, 499), (682, 684, 492, 500), (497, 499, 681, 567), (682, 500, 498, 568)])
_uv = me_cube_001.uv_layers.new(name='UVMap')
_uv.uv.foreach_set('vector', [0.375, 0.0, 0.625, 0.0, 0.625, 0.25, 0.375, 0.25, 0.375, 0.25, 0.625, 0.25, 0.625, 0.5, 0.375, 0.5, 0.375, 0.5, 0.625, 0.5, 0.625, 0.75, 0.375, 0.75, 0.375, 0.75, 0.625, 0.75, 0.625, 1.0, 0.375, 1.0, 0.125, 0.5, 0.375, 0.5, 0.375, 0.75, 0.125, 0.75, 0.6632, 0.5382, 0.8368, 0.5382, 0.8368, 0.5382, 0.8151, 0.5382, 0.7934, 0.5382, 0.7717, 0.5382, 0.75, 0.5382, 0.7283, 0.5382, 0.7066, 0.5382, 0.6849, 0.5382, 0.6632, 0.5382, 0.875, 0.75, 0.875, 0.5, 0.875, 0.5, 0.875, 0.75, 0.875, 0.5, 0.625, 0.5, 0.625, 0.5, 0.875, 0.5, 0.625, 0.5, 0.625, 0.75, 0.625, 0.75, 0.625, 0.5, 0.625, 0.75, 0.875, 0.75, 0.875, 0.75, 0.625, 0.75, 0.875, 0.75, 0.875, 0.5, 0.875, 0.5, 0.875, 0.75, 0.875, 0.5, 0.625, 0.5, 0.625, 0.5, 0.875, 0.5, 0.625, 0.5, 0.625, 0.75, 0.625, 0.75, 0.625, 0.5, 0.625, 0.75, 0.875, 0.75, 0.875, 0.75, 0.625, 0.75, 0.8368, 0.7118, 0.8368, 0.5382, 0.875, 0.5, 0.875, 0.75, 0.8368, 0.5382, 0.6632, 0.5382, 0.625, 0.5, 0.875, 0.5, 0.6632, 0.5382, 0.6632, 0.7118, 0.625, 0.75, 0.625, 0.5, 0.6632, 0.7118, 0.8368, 0.7118, 0.875, 0.75, 0.625, 0.75, 0.8151, 0.6901, 0.8368, 0.6901, 0.8368, 0.7118, 0.8151, 0.7118, 0.6632, 0.7118, 0.6632, 0.5382, 0.6632, 0.5382, 0.6632, 0.5599, 0.6632, 0.5816, 0.6632, 0.6033, 0.6632, 0.625, 0.6632, 0.6467, 0.6632, 0.6684, 0.6632, 0.6901, 0.6632, 0.7118, 0.8368, 0.5382, 0.8368, 0.7118, 0.8368, 0.7118, 0.8368, 0.6901, 0.8368, 0.6684, 0.8368, 0.6467, 0.8368, 0.625, 0.8368, 0.6033, 0.8368, 0.5816, 0.8368, 0.5599, 0.8368, 0.5382, 0.8368, 0.7118, 0.6632, 0.7118, 0.6632, 0.7118, 0.6849, 0.7118, 0.7066, 0.7118, 0.7283, 0.7118, 0.75, 0.7118, 0.7717, 0.7118, 0.7934, 0.7118, 0.8151, 0.7118, 0.8368, 0.7118, 0.7283, 0.6901, 0.75, 0.6901, 0.75, 0.7118, 0.7283, 0.7118, 0.7283, 0.6033, 0.75, 0.6033, 0.75, 0.625, 0.7283, 0.625, 0.8151, 0.6033, 0.8368, 0.6033, 0.8368, 0.625, 0.8151, 0.625, 0.7717, 0.6033, 0.7934, 0.6033, 0.7934, 0.625, 0.7717, 0.625, 0.7934, 0.5599, 0.8151, 0.5599, 0.8151, 0.5599, 0.7934, 0.5599, 0.8151, 0.5599, 0.8368, 0.5599, 0.8368, 0.5816, 0.8151, 0.5816, 0.6849, 0.6033, 0.7066, 0.6033, 0.7066, 0.625, 0.6849, 0.625, 0.7283, 0.5599, 0.7283, 0.5816, 0.7283, 0.5816, 0.7283, 0.5599, 0.7283, 0.5599, 0.75, 0.5599, 0.75, 0.5816, 0.7283, 0.5816, 0.6849, 0.6901, 0.7066, 0.6901, 0.7066, 0.7118, 0.6849, 0.7118, 0.7066, 0.6467, 0.7283, 0.6467, 0.7283, 0.6467, 0.7066, 0.6467, 0.7283, 0.6467, 0.75, 0.6467, 0.75, 0.6684, 0.7283, 0.6684, 0.7717, 0.6901, 0.7934, 0.6901, 0.7934, 0.7118, 0.7717, 0.7118, 0.7934, 0.6901, 0.7717, 0.6901, 0.7717, 0.6901, 0.7934, 0.6901, 0.8151, 0.6467, 0.8368, 0.6467, 0.8368, 0.6684, 0.8151, 0.6684, 0.7934, 0.6467, 0.8151, 0.6467, 0.8151, 0.6467, 0.7934, 0.6467, 0.7934, 0.625, 0.8151, 0.625, 0.8151, 0.6467, 0.7934, 0.6467, 0.8151, 0.625, 0.8368, 0.625, 0.8368, 0.6467, 0.8151, 0.6467, 0.75, 0.6467, 0.7717, 0.6467, 0.7717, 0.6684, 0.75, 0.6684, 0.75, 0.625, 0.7717, 0.625, 0.7717, 0.6467, 0.75, 0.6467, 0.7717, 0.625, 0.7934, 0.625, 0.7934, 0.6467, 0.7717, 0.6467, 0.75, 0.6901, 0.7717, 0.6901, 0.7717, 0.7118, 0.75, 0.7118, 0.75, 0.6684, 0.7717, 0.6684, 0.7717, 0.6901, 0.75, 0.6901, 0.7717, 0.6684, 0.7717, 0.6467, 0.7717, 0.6467, 0.7717, 0.6684, 0.7283, 0.6901, 0.7066, 0.6901, 0.7066, 0.6901, 0.7283, 0.6901, 0.7066, 0.625, 0.7283, 0.625, 0.7283, 0.6467, 0.7066, 0.6467, 0.7283, 0.625, 0.75, 0.625, 0.75, 0.6467, 0.7283, 0.6467, 0.6632, 0.6467, 0.6849, 0.6467, 0.6849, 0.6684, 0.6632, 0.6684, 0.6632, 0.625, 0.6849, 0.625, 0.6849, 0.6467, 0.6632, 0.6467, 0.6849, 0.625, 0.7066, 0.625, 0.7066, 0.6467, 0.6849, 0.6467, 0.6632, 0.6901, 0.6849, 0.6901, 0.6849, 0.7118, 0.6632, 0.7118, 0.6632, 0.6684, 0.6849, 0.6684, 0.6849, 0.6901, 0.6632, 0.6901, 0.6849, 0.6684, 0.6849, 0.6467, 0.6849, 0.6467, 0.6849, 0.6684, 0.7066, 0.6033, 0.6849, 0.6033, 0.6849, 0.6033, 0.7066, 0.6033, 0.7066, 0.5382, 0.7283, 0.5382, 0.7283, 0.5599, 0.7066, 0.5599, 0.7283, 0.5382, 0.75, 0.5382, 0.75, 0.5599, 0.7283, 0.5599, 0.6632, 0.5599, 0.6849, 0.5599, 0.6849, 0.5816, 0.6632, 0.5816, 0.6632, 0.5382, 0.6849, 0.5382, 0.6849, 0.5599, 0.6632, 0.5599, 0.6849, 0.5382, 0.7066, 0.5382, 0.7066, 0.5599, 0.6849, 0.5599, 0.6632, 0.6033, 0.6849, 0.6033, 0.6849, 0.625, 0.6632, 0.625, 0.6632, 0.5816, 0.6849, 0.5816, 0.6849, 0.6033, 0.6632, 0.6033, 0.7066, 0.5599, 0.7283, 0.5599, 0.7283, 0.5599, 0.7066, 0.5599, 0.8151, 0.5816, 0.8151, 0.6033, 0.8151, 0.6033, 0.8151, 0.5816, 0.7934, 0.5382, 0.8151, 0.5382, 0.8151, 0.5599, 0.7934, 0.5599, 0.8151, 0.5382, 0.8368, 0.5382, 0.8368, 0.5599, 0.8151, 0.5599, 0.75, 0.5599, 0.7717, 0.5599, 0.7717, 0.5816, 0.75, 0.5816, 0.75, 0.5382, 0.7717, 0.5382, 0.7717, 0.5599, 0.75, 0.5599, 0.7717, 0.5382, 0.7934, 0.5382, 0.7934, 0.5599, 0.7717, 0.5599, 0.75, 0.6033, 0.7717, 0.6033, 0.7717, 0.625, 0.75, 0.625, 0.75, 0.5816, 0.7717, 0.5816, 0.7717, 0.6033, 0.75, 0.6033, 0.7717, 0.5816, 0.7717, 0.5599, 0.7717, 0.5599, 0.7717, 0.5816, 0.7934, 0.6033, 0.8151, 0.6033, 0.8151, 0.625, 0.7934, 0.625, 0.8151, 0.6033, 0.7934, 0.6033, 0.7934, 0.6033, 0.8151, 0.6033, 0.8151, 0.5816, 0.8368, 0.5816, 0.8368, 0.6033, 0.8151, 0.6033, 0.7066, 0.6033, 0.7283, 0.6033, 0.7283, 0.625, 0.7066, 0.625, 0.6849, 0.5816, 0.6849, 0.5599, 0.6849, 0.5599, 0.6849, 0.5816, 0.7283, 0.5816, 0.75, 0.5816, 0.75, 0.6033, 0.7283, 0.6033, 0.7066, 0.6901, 0.7283, 0.6901, 0.7283, 0.7118, 0.7066, 0.7118, 0.7283, 0.6684, 0.7283, 0.6901, 0.7283, 0.6901, 0.7283, 0.6684, 0.7283, 0.6684, 0.75, 0.6684, 0.75, 0.6901, 0.7283, 0.6901, 0.7934, 0.6901, 0.8151, 0.6901, 0.8151, 0.7118, 0.7934, 0.7118, 0.8151, 0.6684, 0.8151, 0.6901, 0.8151, 0.6901, 0.8151, 0.6684, 0.8151, 0.6684, 0.8368, 0.6684, 0.8368, 0.6901, 0.8151, 0.6901, 0.7717, 0.6467, 0.7934, 0.6467, 0.7934, 0.6684, 0.7717, 0.6684, 0.7934, 0.6467, 0.8151, 0.6467, 0.8151, 0.6684, 0.7934, 0.6684, 0.7717, 0.6684, 0.7934, 0.6684, 0.7934, 0.6901, 0.7717, 0.6901, 0.7934, 0.6684, 0.8151, 0.6684, 0.8151, 0.6901, 0.7934, 0.6901, 0.8151, 0.6467, 0.8151, 0.6684, 0.8151, 0.6684, 0.8151, 0.6467, 0.7717, 0.6901, 0.7717, 0.6684, 0.7717, 0.6684, 0.7717, 0.6901, 0.8151, 0.6901, 0.7934, 0.6901, 0.7934, 0.6901, 0.8151, 0.6901, 0.7717, 0.6467, 0.7934, 0.6467, 0.7934, 0.6467, 0.7717, 0.6467, 0.7717, 0.5599, 0.7934, 0.5599, 0.7934, 0.5816, 0.7717, 0.5816, 0.7934, 0.5599, 0.8151, 0.5599, 0.8151, 0.5816, 0.7934, 0.5816, 0.7717, 0.5816, 0.7934, 0.5816, 0.7934, 0.6033, 0.7717, 0.6033, 0.7934, 0.5816, 0.8151, 0.5816, 0.8151, 0.6033, 0.7934, 0.6033, 0.7934, 0.6033, 0.7717, 0.6033, 0.7717, 0.6033, 0.7934, 0.6033, 0.8151, 0.5599, 0.8151, 0.5816, 0.8151, 0.5816, 0.8151, 0.5599, 0.7717, 0.6033, 0.7717, 0.5816, 0.7717, 0.5816, 0.7717, 0.6033, 0.7717, 0.5599, 0.7934, 0.5599, 0.7934, 0.5599, 0.7717, 0.5599, 0.6849, 0.5599, 0.7066, 0.5599, 0.7066, 0.5816, 0.6849, 0.5816, 0.7066, 0.5599, 0.7283, 0.5599, 0.7283, 0.5816, 0.7066, 0.5816, 0.6849, 0.5816, 0.7066, 0.5816, 0.7066, 0.6033, 0.6849, 0.6033, 0.7066, 0.5816, 0.7283, 0.5816, 0.7283, 0.6033, 0.7066, 0.6033, 0.6849, 0.6033, 0.6849, 0.5816, 0.6849, 0.5816, 0.6849, 0.6033, 0.7283, 0.5816, 0.7283, 0.6033, 0.7283, 0.6033, 0.7283, 0.5816, 0.6849, 0.5599, 0.7066, 0.5599, 0.7066, 0.5599, 0.6849, 0.5599, 0.7283, 0.6033, 0.7066, 0.6033, 0.7066, 0.6033, 0.7283, 0.6033, 0.6849, 0.6467, 0.7066, 0.6467, 0.7066, 0.6684, 0.6849, 0.6684, 0.7066, 0.6467, 0.7283, 0.6467, 0.7283, 0.6684, 0.7066, 0.6684, 0.6849, 0.6684, 0.7066, 0.6684, 0.7066, 0.6901, 0.6849, 0.6901, 0.7066, 0.6684, 0.7283, 0.6684, 0.7283, 0.6901, 0.7066, 0.6901, 0.7066, 0.6901, 0.6849, 0.6901, 0.6849, 0.6901, 0.7066, 0.6901, 0.7283, 0.6467, 0.7283, 0.6684, 0.7283, 0.6684, 0.7283, 0.6467, 0.6849, 0.6901, 0.6849, 0.6684, 0.6849, 0.6684, 0.6849, 0.6901, 0.6849, 0.6467, 0.7066, 0.6467, 0.7066, 0.6467, 0.6849, 0.6467, 0.25, 0.49, 0.25, 0.25, 0.2968, 0.4854, 0.2968, 0.4854, 0.25, 0.25, 0.3418, 0.4717, 0.3418, 0.4717, 0.25, 0.25, 0.3833, 0.4496, 0.3833, 0.4496, 0.25, 0.25, 0.4197, 0.4197, 0.4197, 0.4197, 0.25, 0.25, 0.4496, 0.3833, 0.4496, 0.3833, 0.25, 0.25, 0.4717, 0.3418, 0.4717, 0.3418, 0.25, 0.25, 0.4854, 0.2968, 0.4854, 0.2968, 0.25, 0.25, 0.49, 0.25, 0.49, 0.25, 0.25, 0.25, 0.4854, 0.2032, 0.4854, 0.2032, 0.25, 0.25, 0.4717, 0.1582, 0.4717, 0.1582, 0.25, 0.25, 0.4496, 0.1167, 0.4496, 0.1167, 0.25, 0.25, 0.4197, 0.08029, 0.4197, 0.08029, 0.25, 0.25, 0.3833, 0.05045, 0.3833, 0.05045, 0.25, 0.25, 0.3418, 0.02827, 0.3418, 0.02827, 0.25, 0.25, 0.2968, 0.01461, 0.2968, 0.01461, 0.25, 0.25, 0.25, 0.01, 0.25, 0.01, 0.25, 0.25, 0.2032, 0.01461, 0.2032, 0.01461, 0.25, 0.25, 0.1582, 0.02827, 0.1582, 0.02827, 0.25, 0.25, 0.1167, 0.05045, 0.1167, 0.05045, 0.25, 0.25, 0.08029, 0.08029, 0.08029, 0.08029, 0.25, 0.25, 0.05045, 0.1167, 0.05045, 0.1167, 0.25, 0.25, 0.02827, 0.1582, 0.02827, 0.1582, 0.25, 0.25, 0.01461, 0.2032, 0.01461, 0.2032, 0.25, 0.25, 0.01, 0.25, 0.01, 0.25, 0.25, 0.25, 0.01461, 0.2968, 0.01461, 0.2968, 0.25, 0.25, 0.02827, 0.3418, 0.02827, 0.3418, 0.25, 0.25, 0.05045, 0.3833, 0.05045, 0.3833, 0.25, 0.25, 0.08029, 0.4197, 0.08029, 0.4197, 0.25, 0.25, 0.1167, 0.4496, 0.1167, 0.4496, 0.25, 0.25, 0.1582, 0.4717, 0.75, 0.49, 0.7968, 0.4854, 0.8418, 0.4717, 0.8833, 0.4496, 0.9197, 0.4197, 0.9496, 0.3833, 0.9717, 0.3418, 0.9854, 0.2968, 0.99, 0.25, 0.9854, 0.2032, 0.9717, 0.1582, 0.9496, 0.1167, 0.9197, 0.08029, 0.8833, 0.05045, 0.8418, 0.02827, 0.7968, 0.01461, 0.75, 0.01, 0.7032, 0.01461, 0.6582, 0.02827, 0.6167, 0.05045, 0.5803, 0.08029, 0.5504, 0.1167, 0.5283, 0.1582, 0.5146, 0.2032, 0.51, 0.25, 0.5146, 0.2968, 0.5283, 0.3418, 0.5504, 0.3833, 0.5803, 0.4197, 0.6167, 0.4496, 0.6582, 0.4717, 0.7032, 0.4854, 0.1582, 0.4717, 0.25, 0.25, 0.2032, 0.4854, 0.2032, 0.4854, 0.25, 0.25, 0.25, 0.49, 0.375, 0.0, 0.625, 0.0, 0.625, 0.25, 0.375, 0.25, 0.375, 0.25, 0.625, 0.25, 0.625, 0.5, 0.375, 0.5, 0.375, 0.5, 0.625, 0.5, 0.625, 0.75, 0.375, 0.75, 0.375, 0.75, 0.625, 0.75, 0.625, 1.0, 0.375, 1.0, 0.125, 0.5, 0.375, 0.5, 0.375, 0.75, 0.125, 0.75, 0.7111, 0.5861, 0.7889, 0.5861, 0.7889, 0.6639, 0.7111, 0.6639, 0.7889, 0.6639, 0.7889, 0.5861, 0.875, 0.5, 0.875, 0.75, 0.7889, 0.5861, 0.7111, 0.5861, 0.625, 0.5, 0.875, 0.5, 0.7111, 0.5861, 0.7111, 0.6639, 0.625, 0.75, 0.625, 0.5, 0.7111, 0.6639, 0.7889, 0.6639, 0.875, 0.75, 0.625, 0.75, 0.8432, 0.5889, 0.8337, 0.6119, 0.7942, 0.6119, 0.8153, 0.5609, 0.8663, 0.9374, 0.8663, 0.898, 0.8894, 0.8884, 0.9173, 0.9163, 0.8153, 0.5609, 0.7942, 0.6119, 0.7465, 0.6119, 0.7816, 0.5272, 0.8663, 0.9851, 0.8663, 0.9374, 0.9173, 0.9163, 0.951, 0.95, 0.7942, 0.6119, 0.8153, 0.6629, 0.7816, 0.6966, 0.7465, 0.6119, 0.7816, 0.95, 0.8153, 0.9163, 0.8663, 0.9374, 0.8663, 0.9851, 0.8337, 0.6119, 0.8432, 0.635, 0.8153, 0.6629, 0.7942, 0.6119, 0.8153, 0.9163, 0.8432, 0.8884, 0.8663, 0.898, 0.8663, 0.9374, 0.8432, 0.635, 0.8663, 0.6445, 0.8663, 0.684, 0.8153, 0.6629, 0.7942, 0.8653, 0.8337, 0.8653, 0.8432, 0.8884, 0.8153, 0.9163, 0.8153, 0.6629, 0.8663, 0.684, 0.8663, 0.7317, 0.7816, 0.6966, 0.7465, 0.8653, 0.7942, 0.8653, 0.8153, 0.9163, 0.7816, 0.95, 0.8663, 0.684, 0.9173, 0.6629, 0.951, 0.6966, 0.8663, 0.7317, 0.7816, 0.7807, 0.8153, 0.8144, 0.7942, 0.8653, 0.7465, 0.8653, 0.8663, 0.6445, 0.8894, 0.635, 0.9173, 0.6629, 0.8663, 0.684, 0.8153, 0.8144, 0.8432, 0.8423, 0.8337, 0.8653, 0.7942, 0.8653, 0.8894, 0.635, 0.8989, 0.6119, 0.9384, 0.6119, 0.9173, 0.6629, 0.8663, 0.7932, 0.8663, 0.8327, 0.8432, 0.8423, 0.8153, 0.8144, 0.9173, 0.6629, 0.9384, 0.6119, 0.9861, 0.6119, 0.951, 0.6966, 0.8663, 0.7456, 0.8663, 0.7932, 0.8153, 0.8144, 0.7816, 0.7807, 0.9384, 0.6119, 0.9173, 0.5609, 0.951, 0.5272, 0.9861, 0.6119, 0.951, 0.7807, 0.9173, 0.8144, 0.8663, 0.7932, 0.8663, 0.7456, 0.8989, 0.6119, 0.8894, 0.5889, 0.9173, 0.5609, 0.9384, 0.6119, 0.9173, 0.8144, 0.8894, 0.8423, 0.8663, 0.8327, 0.8663, 0.7932, 0.8894, 0.5889, 0.8663, 0.5793, 0.8663, 0.5398, 0.9173, 0.5609, 0.9384, 0.8653, 0.8989, 0.8653, 0.8894, 0.8423, 0.9173, 0.8144, 0.9173, 0.5609, 0.8663, 0.5398, 0.8663, 0.4922, 0.951, 0.5272, 0.9861, 0.8653, 0.9384, 0.8653, 0.9173, 0.8144, 0.951, 0.7807, 0.8663, 0.5398, 0.8153, 0.5609, 0.7816, 0.5272, 0.8663, 0.4922, 0.951, 0.95, 0.9173, 0.9163, 0.9384, 0.8653, 0.9861, 0.8653, 0.8663, 0.5793, 0.8432, 0.5889, 0.8153, 0.5609, 0.8663, 0.5398, 0.9173, 0.9163, 0.8894, 0.8884, 0.8989, 0.8653, 0.9384, 0.8653, 0.8432, 0.5889, 0.8663, 0.5793, 0.8663, 0.5855, 0.8476, 0.5932, 0.8928, 0.8653, 0.8989, 0.8653, 0.8894, 0.8884, 0.885, 0.8841, 0.8663, 0.5793, 0.8894, 0.5889, 0.885, 0.5932, 0.8663, 0.5855, 0.885, 0.8466, 0.8894, 0.8423, 0.8989, 0.8653, 0.8928, 0.8653, 0.8894, 0.5889, 0.8989, 0.6119, 0.8928, 0.6119, 0.885, 0.5932, 0.8663, 0.8389, 0.8663, 0.8327, 0.8894, 0.8423, 0.885, 0.8466, 0.8989, 0.6119, 0.8894, 0.635, 0.885, 0.6306, 0.8928, 0.6119, 0.8476, 0.8466, 0.8432, 0.8423, 0.8663, 0.8327, 0.8663, 0.8389, 0.8894, 0.635, 0.8663, 0.6445, 0.8663, 0.6384, 0.885, 0.6306, 0.8398, 0.8653, 0.8337, 0.8653, 0.8432, 0.8423, 0.8476, 0.8466, 0.8663, 0.6445, 0.8432, 0.635, 0.8476, 0.6306, 0.8663, 0.6384, 0.8476, 0.8841, 0.8432, 0.8884, 0.8337, 0.8653, 0.8398, 0.8653, 0.8432, 0.635, 0.8337, 0.6119, 0.8398, 0.6119, 0.8476, 0.6306, 0.8663, 0.8918, 0.8663, 0.898, 0.8432, 0.8884, 0.8476, 0.8841, 0.8337, 0.6119, 0.8432, 0.5889, 0.8476, 0.5932, 0.8398, 0.6119, 0.885, 0.8841, 0.8894, 0.8884, 0.8663, 0.898, 0.8663, 0.8918, 0.8663, 0.6119, 0.8398, 0.6119, 0.8476, 0.5932, 0.885, 0.8841, 0.8663, 0.8918, 0.8663, 0.8653, 0.8476, 0.6306, 0.8398, 0.6119, 0.8663, 0.6119, 0.8663, 0.8653, 0.8663, 0.8918, 0.8476, 0.8841, 0.8663, 0.6119, 0.8663, 0.6384, 0.8476, 0.6306, 0.8476, 0.8841, 0.8398, 0.8653, 0.8663, 0.8653, 0.8663, 0.6119, 0.885, 0.6306, 0.8663, 0.6384, 0.8398, 0.8653, 0.8476, 0.8466, 0.8663, 0.8653, 0.8663, 0.6119, 0.8928, 0.6119, 0.885, 0.6306, 0.8476, 0.8466, 0.8663, 0.8389, 0.8663, 0.8653, 0.8663, 0.6119, 0.885, 0.5932, 0.8928, 0.6119, 0.8663, 0.8389, 0.885, 0.8466, 0.8663, 0.8653, 0.8663, 0.6119, 0.8663, 0.5855, 0.885, 0.5932, 0.885, 0.8466, 0.8928, 0.8653, 0.8663, 0.8653, 0.8663, 0.6119, 0.8476, 0.5932, 0.8663, 0.5855, 0.8928, 0.8653, 0.885, 0.8841, 0.8663, 0.8653, 0.5207, 0.0605, 0.517, 0.06849, 0.5, 0.06453, 0.5, 0.05441, 0.5, 0.06453, 0.483, 0.06849, 0.4793, 0.0605, 0.5, 0.05441, 0.5305, 0.06506, 0.5226, 0.07068, 0.517, 0.06849, 0.5207, 0.0605, 0.483, 0.06849, 0.4774, 0.07068, 0.4695, 0.06506, 0.4793, 0.0605, 0.5329, 0.06782, 0.5263, 0.07942, 0.5226, 0.07068, 0.5305, 0.06506, 0.4774, 0.07068, 0.4737, 0.07942, 0.4671, 0.06782, 0.4695, 0.06506, 0.5447, 0.08302, 0.5292, 0.0911, 0.5263, 0.07942, 0.5329, 0.06782, 0.4737, 0.07942, 0.4708, 0.0911, 0.4553, 0.08302, 0.4671, 0.06782, 0.5656, 0.1155, 0.5375, 0.1278, 0.5292, 0.0911, 0.5447, 0.08302, 0.4708, 0.0911, 0.4625, 0.1278, 0.4344, 0.1155, 0.4553, 0.08302, 0.5869, 0.172, 0.6266, 0.2082, 0.6005, 0.2383, 0.5359, 0.2156, 0.3995, 0.2383, 0.3734, 0.2082, 0.4131, 0.172, 0.4641, 0.2156, 0.6266, 0.2082, 0.6509, 0.2403, 0.637, 0.2612, 0.6005, 0.2383, 0.363, 0.2612, 0.3491, 0.2403, 0.3734, 0.2082, 0.3995, 0.2383, 0.6509, 0.2403, 0.6895, 0.2688, 0.6559, 0.2844, 0.637, 0.2612, 0.3441, 0.2844, 0.3105, 0.2688, 0.3491, 0.2403, 0.363, 0.2612, 0.6895, 0.2688, 0.6845, 0.3178, 0.6595, 0.3132, 0.6559, 0.2844, 0.3405, 0.3132, 0.3155, 0.3178, 0.3105, 0.2688, 0.3441, 0.2844, 0.6845, 0.3178, 0.6714, 0.3347, 0.6491, 0.3224, 0.6595, 0.3132, 0.3509, 0.3224, 0.3286, 0.3347, 0.3155, 0.3178, 0.3405, 0.3132, 0.6714, 0.3347, 0.6368, 0.3707, 0.6136, 0.3531, 0.6491, 0.3224, 0.3864, 0.3531, 0.3632, 0.3707, 0.3286, 0.3347, 0.3509, 0.3224, 0.6368, 0.3707, 0.6023, 0.3956, 0.5942, 0.3713, 0.6136, 0.3531, 0.4058, 0.3713, 0.3977, 0.3956, 0.3632, 0.3707, 0.3864, 0.3531, 0.6023, 0.3956, 0.581, 0.3985, 0.5774, 0.3733, 0.5942, 0.3713, 0.4226, 0.3733, 0.419, 0.3985, 0.3977, 0.3956, 0.4058, 0.3713, 0.581, 0.3985, 0.532, 0.3874, 0.5398, 0.3543, 0.5774, 0.3733, 0.4602, 0.3543, 0.468, 0.3874, 0.419, 0.3985, 0.4226, 0.3733, 0.532, 0.3874, 0.5, 0.3829, 0.5, 0.3404, 0.5398, 0.3543, 0.5, 0.3404, 0.5, 0.3829, 0.468, 0.3874, 0.4602, 0.3543, 0.5591, 0.3343, 0.5791, 0.3356, 0.5774, 0.3733, 0.5398, 0.3543, 0.4226, 0.3733, 0.4209, 0.3356, 0.4409, 0.3343, 0.4602, 0.3543, 0.5791, 0.3356, 0.5921, 0.3329, 0.5942, 0.3713, 0.5774, 0.3733, 0.4058, 0.3713, 0.4079, 0.3329, 0.4209, 0.3356, 0.4226, 0.3733, 0.6062, 0.3255, 0.6136, 0.3531, 0.5942, 0.3713, 0.5921, 0.3329, 0.4058, 0.3713, 0.3864, 0.3531, 0.3938, 0.3255, 0.4079, 0.3329, 0.6283, 0.3116, 0.6491, 0.3224, 0.6136, 0.3531, 0.6062, 0.3255, 0.3864, 0.3531, 0.3509, 0.3224, 0.3717, 0.3116, 0.3938, 0.3255, 0.6356, 0.3005, 0.6595, 0.3132, 0.6491, 0.3224, 0.6283, 0.3116, 0.3509, 0.3224, 0.3405, 0.3132, 0.3644, 0.3005, 0.3717, 0.3116, 0.6315, 0.2839, 0.6559, 0.2844, 0.6595, 0.3132, 0.6356, 0.3005, 0.3405, 0.3132, 0.3441, 0.2844, 0.3685, 0.2839, 0.3644, 0.3005, 0.6113, 0.2644, 0.637, 0.2612, 0.6559, 0.2844, 0.6315, 0.2839, 0.3441, 0.2844, 0.363, 0.2612, 0.3887, 0.2644, 0.3685, 0.2839, 0.5924, 0.2549, 0.6005, 0.2383, 0.637, 0.2612, 0.6113, 0.2644, 0.363, 0.2612, 0.3995, 0.2383, 0.4076, 0.2549, 0.3887, 0.2644, 0.5597, 0.2677, 0.5359, 0.2156, 0.6005, 0.2383, 0.5924, 0.2549, 0.3995, 0.2383, 0.4641, 0.2156, 0.4403, 0.2677, 0.4076, 0.2549, 0.5597, 0.2677, 0.5509, 0.2778, 0.5, 0.2524, 0.5359, 0.2156, 0.5, 0.2524, 0.4491, 0.2778, 0.4403, 0.2677, 0.4641, 0.2156, 0.5591, 0.3343, 0.5398, 0.3543, 0.5, 0.3404, 0.544, 0.3145, 0.5, 0.3404, 0.4602, 0.3543, 0.4409, 0.3343, 0.456, 0.3145, 0.544, 0.3145, 0.5, 0.3404, 0.5, 0.2957, 0.5436, 0.2934, 0.5, 0.2957, 0.5, 0.3404, 0.456, 0.3145, 0.4564, 0.2934, 0.5, 0.2524, 0.5509, 0.2778, 0.5436, 0.2934, 0.5, 0.2957, 0.4564, 0.2934, 0.4491, 0.2778, 0.5, 0.2524, 0.5, 0.2957, 0.5068, 0.07538, 0.5, 0.0735, 0.5, 0.06453, 0.517, 0.06849, 0.5, 0.06453, 0.5, 0.0735, 0.4932, 0.07538, 0.483, 0.06849, 0.5118, 0.08063, 0.5068, 0.07538, 0.517, 0.06849, 0.5226, 0.07068, 0.483, 0.06849, 0.4932, 0.07538, 0.4882, 0.08063, 0.4774, 0.07068, 0.5122, 0.09346, 0.5118, 0.08063, 0.5226, 0.07068, 0.5263, 0.07942, 0.4774, 0.07068, 0.4882, 0.08063, 0.4878, 0.09346, 0.4737, 0.07942, 0.5375, 0.1278, 0.5143, 0.1334, 0.5139, 0.09719, 0.5292, 0.0911, 0.4861, 0.09719, 0.4857, 0.1334, 0.4625, 0.1278, 0.4708, 0.0911, 0.5122, 0.09346, 0.5263, 0.07942, 0.5292, 0.0911, 0.5139, 0.09719, 0.4708, 0.0911, 0.4737, 0.07942, 0.4878, 0.09346, 0.4861, 0.09719, 0.5202, 0.1646, 0.5, 0.1579, 0.5, 0.1344, 0.5143, 0.1334, 0.5, 0.1344, 0.5, 0.1579, 0.4798, 0.1646, 0.4857, 0.1334, 0.5139, 0.09719, 0.5143, 0.1334, 0.5, 0.1344, 0.5, 0.1001, 0.5, 0.1344, 0.4857, 0.1334, 0.4861, 0.09719, 0.5, 0.1001, 0.5, 0.09135, 0.5122, 0.09346, 0.5139, 0.09719, 0.5, 0.1001, 0.4861, 0.09719, 0.4878, 0.09346, 0.5, 0.09135, 0.5, 0.1001, 0.5303, 0.1802, 0.5219, 0.1816, 0.5177, 0.1724, 0.5202, 0.1646, 0.4823, 0.1724, 0.4781, 0.1816, 0.4697, 0.1802, 0.4798, 0.1646, 0.5237, 0.1988, 0.519, 0.1947, 0.5219, 0.1816, 0.5303, 0.1802, 0.4781, 0.1816, 0.481, 0.1947, 0.4763, 0.1988, 0.4697, 0.1802, 0.5, 0.2039, 0.5082, 0.1973, 0.519, 0.1947, 0.5237, 0.1988, 0.481, 0.1947, 0.4918, 0.1973, 0.5, 0.2039, 0.4763, 0.1988, 0.5, 0.1973, 0.5, 0.1922, 0.5082, 0.1973, 0.5, 0.2039, 0.4918, 0.1973, 0.5, 0.1922, 0.5, 0.1973, 0.5, 0.2039, 0.5, 0.1579, 0.5202, 0.1646, 0.5177, 0.1724, 0.5, 0.1652, 0.4823, 0.1724, 0.4798, 0.1646, 0.5, 0.1579, 0.5, 0.1652, 0.5, 0.1652, 0.5177, 0.1724, 0.5135, 0.1769, 0.5, 0.1717, 0.4865, 0.1769, 0.4823, 0.1724, 0.5, 0.1652, 0.5, 0.1717, 0.5, 0.1922, 0.5, 0.1862, 0.5088, 0.1924, 0.5082, 0.1973, 0.4912, 0.1924, 0.5, 0.1862, 0.5, 0.1922, 0.4918, 0.1973, 0.5082, 0.1973, 0.5088, 0.1924, 0.5152, 0.1907, 0.519, 0.1947, 0.4848, 0.1907, 0.4912, 0.1924, 0.4918, 0.1973, 0.481, 0.1947, 0.519, 0.1947, 0.5152, 0.1907, 0.5169, 0.1819, 0.5219, 0.1816, 0.4831, 0.1819, 0.4848, 0.1907, 0.481, 0.1947, 0.4781, 0.1816, 0.5219, 0.1816, 0.5169, 0.1819, 0.5135, 0.1769, 0.5177, 0.1724, 0.4865, 0.1769, 0.4831, 0.1819, 0.4781, 0.1816, 0.4823, 0.1724, 0.5, 0.1862, 0.5169, 0.1819, 0.5152, 0.1907, 0.5088, 0.1924, 0.4848, 0.1907, 0.4831, 0.1819, 0.5, 0.1862, 0.4912, 0.1924, 0.5, 0.1862, 0.5, 0.1717, 0.5135, 0.1769, 0.5169, 0.1819, 0.4865, 0.1769, 0.5, 0.1717, 0.5, 0.1862, 0.4831, 0.1819, 0.5, 0.2039, 0.5237, 0.1988, 0.5359, 0.2156, 0.5, 0.2524, 0.4641, 0.2156, 0.4763, 0.1988, 0.5, 0.2039, 0.5, 0.2524, 0.5237, 0.1988, 0.5303, 0.1802, 0.5442, 0.1728, 0.5359, 0.2156, 0.4558, 0.1728, 0.4697, 0.1802, 0.4763, 0.1988, 0.4641, 0.2156, 0.5303, 0.1802, 0.5202, 0.1646, 0.5413, 0.1549, 0.5442, 0.1728, 0.4587, 0.1549, 0.4798, 0.1646, 0.4697, 0.1802, 0.4558, 0.1728, 0.5202, 0.1646, 0.5143, 0.1334, 0.5375, 0.1278, 0.5413, 0.1549, 0.4625, 0.1278, 0.4857, 0.1334, 0.4798, 0.1646, 0.4587, 0.1549, 0.5656, 0.1155, 0.5787, 0.1392, 0.5413, 0.1549, 0.5375, 0.1278, 0.4587, 0.1549, 0.4213, 0.1392, 0.4344, 0.1155, 0.4625, 0.1278, 0.5787, 0.1392, 0.5832, 0.1542, 0.5442, 0.1728, 0.5413, 0.1549, 0.4558, 0.1728, 0.4168, 0.1542, 0.4213, 0.1392, 0.4587, 0.1549, 0.5869, 0.172, 0.5359, 0.2156, 0.5442, 0.1728, 0.5832, 0.1542, 0.4558, 0.1728, 0.4641, 0.2156, 0.4131, 0.172, 0.4168, 0.1542, 0.5122, 0.09346, 0.5, 0.09135, 0.5, 0.08998, 0.5099, 0.09072, 0.5, 0.08998, 0.5, 0.09135, 0.4878, 0.09346, 0.4901, 0.09072, 0.5118, 0.08063, 0.5122, 0.09346, 0.5099, 0.09072, 0.5097, 0.08224, 0.4901, 0.09072, 0.4878, 0.09346, 0.4882, 0.08063, 0.4903, 0.08224, 0.5068, 0.07538, 0.5118, 0.08063, 0.5097, 0.08224, 0.5052, 0.07708, 0.4903, 0.08224, 0.4882, 0.08063, 0.4932, 0.07538, 0.4948, 0.07708, 0.5, 0.0735, 0.5068, 0.07538, 0.5052, 0.07708, 0.5, 0.07547, 0.4948, 0.07708, 0.4932, 0.07538, 0.5, 0.0735, 0.5, 0.07547, 0.5, 0.07547, 0.5052, 0.07708, 0.5034, 0.08084, 0.5, 0.08032, 0.4966, 0.08084, 0.4948, 0.07708, 0.5, 0.07547, 0.5, 0.08032, 0.5052, 0.07708, 0.5097, 0.08224, 0.5067, 0.08329, 0.5034, 0.08084, 0.4933, 0.08329, 0.4903, 0.08224, 0.4948, 0.07708, 0.4966, 0.08084, 0.5097, 0.08224, 0.5099, 0.09072, 0.5068, 0.08679, 0.5067, 0.08329, 0.4932, 0.08679, 0.4901, 0.09072, 0.4903, 0.08224, 0.4933, 0.08329, 0.5099, 0.09072, 0.5, 0.08998, 0.5, 0.08564, 0.5068, 0.08679, 0.5, 0.08564, 0.5, 0.08998, 0.4901, 0.09072, 0.4932, 0.08679, 0.5, 0.08564, 0.5, 0.08032, 0.5034, 0.08084, 0.5068, 0.08679, 0.4966, 0.08084, 0.5, 0.08032, 0.5, 0.08564, 0.4932, 0.08679, 0.5068, 0.08679, 0.5034, 0.08084, 0.5067, 0.08329, 0.4933, 0.08329, 0.4966, 0.08084, 0.4932, 0.08679, 0.5436, 0.2934, 0.5509, 0.2778, 0.5624, 0.2843, 0.5592, 0.2949, 0.4376, 0.2843, 0.4491, 0.2778, 0.4564, 0.2934, 0.4408, 0.2949, 0.544, 0.3145, 0.5436, 0.2934, 0.5592, 0.2949, 0.5632, 0.3072, 0.4408, 0.2949, 0.4564, 0.2934, 0.456, 0.3145, 0.4368, 0.3072, 0.5591, 0.3343, 0.544, 0.3145, 0.5632, 0.3072, 0.5705, 0.3187, 0.4368, 0.3072, 0.456, 0.3145, 0.4409, 0.3343, 0.4295, 0.3187, 0.5509, 0.2778, 0.5597, 0.2677, 0.5692, 0.2782, 0.5624, 0.2843, 0.4308, 0.2782, 0.4403, 0.2677, 0.4491, 0.2778, 0.4376, 0.2843, 0.5597, 0.2677, 0.5924, 0.2549, 0.5899, 0.2718, 0.5692, 0.2782, 0.4101, 0.2718, 0.4076, 0.2549, 0.4403, 0.2677, 0.4308, 0.2782, 0.5924, 0.2549, 0.6113, 0.2644, 0.6022, 0.2772, 0.5899, 0.2718, 0.3978, 0.2772, 0.3887, 0.2644, 0.4076, 0.2549, 0.4101, 0.2718, 0.6113, 0.2644, 0.6315, 0.2839, 0.6171, 0.2872, 0.6022, 0.2772, 0.3829, 0.2872, 0.3685, 0.2839, 0.3887, 0.2644, 0.3978, 0.2772, 0.6315, 0.2839, 0.6356, 0.3005, 0.6181, 0.2992, 0.6171, 0.2872, 0.3819, 0.2992, 0.3644, 0.3005, 0.3685, 0.2839, 0.3829, 0.2872, 0.6356, 0.3005, 0.6283, 0.3116, 0.6159, 0.3074, 0.6181, 0.2992, 0.3841, 0.3074, 0.3717, 0.3116, 0.3644, 0.3005, 0.3819, 0.2992, 0.6283, 0.3116, 0.6062, 0.3255, 0.5984, 0.3137, 0.6159, 0.3074, 0.4016, 0.3137, 0.3938, 0.3255, 0.3717, 0.3116, 0.3841, 0.3074, 0.6062, 0.3255, 0.5921, 0.3329, 0.5908, 0.3198, 0.5984, 0.3137, 0.4092, 0.3198, 0.4079, 0.3329, 0.3938, 0.3255, 0.4016, 0.3137, 0.5921, 0.3329, 0.5791, 0.3356, 0.5821, 0.321, 0.5908, 0.3198, 0.4179, 0.321, 0.4209, 0.3356, 0.4079, 0.3329, 0.4092, 0.3198, 0.5791, 0.3356, 0.5591, 0.3343, 0.5705, 0.3187, 0.5821, 0.321, 0.4295, 0.3187, 0.4409, 0.3343, 0.4209, 0.3356, 0.4179, 0.321, 0.5821, 0.321, 0.5705, 0.3187, 0.5786, 0.3094, 0.584, 0.3129, 0.4214, 0.3094, 0.4295, 0.3187, 0.4179, 0.321, 0.416, 0.3129, 0.5908, 0.3198, 0.5821, 0.321, 0.584, 0.3129, 0.5897, 0.3123, 0.416, 0.3129, 0.4179, 0.321, 0.4092, 0.3198, 0.4103, 0.3123, 0.5984, 0.3137, 0.5908, 0.3198, 0.5897, 0.3123, 0.5963, 0.3092, 0.4103, 0.3123, 0.4092, 0.3198, 0.4016, 0.3137, 0.4037, 0.3092, 0.6159, 0.3074, 0.5984, 0.3137, 0.5963, 0.3092, 0.606, 0.3025, 0.4037, 0.3092, 0.4016, 0.3137, 0.3841, 0.3074, 0.394, 0.3025, 0.6181, 0.2992, 0.6159, 0.3074, 0.606, 0.3025, 0.6077, 0.2975, 0.394, 0.3025, 0.3841, 0.3074, 0.3819, 0.2992, 0.3923, 0.2975, 0.6171, 0.2872, 0.6181, 0.2992, 0.6077, 0.2975, 0.607, 0.2912, 0.3923, 0.2975, 0.3819, 0.2992, 0.3829, 0.2872, 0.393, 0.2912, 0.6022, 0.2772, 0.6171, 0.2872, 0.607, 0.2912, 0.5983, 0.2831, 0.393, 0.2912, 0.3829, 0.2872, 0.3978, 0.2772, 0.4017, 0.2831, 0.5899, 0.2718, 0.6022, 0.2772, 0.5983, 0.2831, 0.5899, 0.2802, 0.4017, 0.2831, 0.3978, 0.2772, 0.4101, 0.2718, 0.4101, 0.2802, 0.5692, 0.2782, 0.5899, 0.2718, 0.5899, 0.2802, 0.5764, 0.2846, 0.4101, 0.2802, 0.4101, 0.2718, 0.4308, 0.2782, 0.4236, 0.2846, 0.5624, 0.2843, 0.5692, 0.2782, 0.5764, 0.2846, 0.5728, 0.2899, 0.4236, 0.2846, 0.4308, 0.2782, 0.4376, 0.2843, 0.4272, 0.2899, 0.5705, 0.3187, 0.5632, 0.3072, 0.5733, 0.3033, 0.5786, 0.3094, 0.4267, 0.3033, 0.4368, 0.3072, 0.4295, 0.3187, 0.4214, 0.3094, 0.5632, 0.3072, 0.5592, 0.2949, 0.5724, 0.2957, 0.5733, 0.3033, 0.4276, 0.2957, 0.4408, 0.2949, 0.4368, 0.3072, 0.4267, 0.3033, 0.5592, 0.2949, 0.5624, 0.2843, 0.5728, 0.2899, 0.5724, 0.2957, 0.4272, 0.2899, 0.4376, 0.2843, 0.4408, 0.2949, 0.4276, 0.2957, 0.5, 0.3829, 0.532, 0.3874, 0.5296, 0.4286, 0.5, 0.4286, 0.4704, 0.4286, 0.468, 0.3874, 0.5, 0.3829, 0.5, 0.4286, 0.532, 0.3874, 0.581, 0.3985, 0.5846, 0.4286, 0.5296, 0.4286, 0.4154, 0.4286, 0.419, 0.3985, 0.468, 0.3874, 0.4704, 0.4286, 0.581, 0.3985, 0.6023, 0.3956, 0.6223, 0.4179, 0.5846, 0.4286, 0.3777, 0.4179, 0.3977, 0.3956, 0.419, 0.3985, 0.4154, 0.4286, 0.6023, 0.3956, 0.6368, 0.3707, 0.6662, 0.389, 0.6223, 0.4179, 0.3338, 0.389, 0.3632, 0.3707, 0.3977, 0.3956, 0.3777, 0.4179, 0.6368, 0.3707, 0.6714, 0.3347, 0.7015, 0.3445, 0.6662, 0.389, 0.2985, 0.3445, 0.3286, 0.3347, 0.3632, 0.3707, 0.3338, 0.389, 0.6714, 0.3347, 0.6845, 0.3178, 0.7122, 0.3155, 0.7015, 0.3445, 0.2878, 0.3155, 0.3155, 0.3178, 0.3286, 0.3347, 0.2985, 0.3445, 0.6845, 0.3178, 0.6895, 0.2688, 0.7043, 0.2602, 0.7122, 0.3155, 0.2957, 0.2602, 0.3105, 0.2688, 0.3155, 0.3178, 0.2878, 0.3155, 0.6895, 0.2688, 0.6509, 0.2403, 0.6729, 0.2249, 0.7043, 0.2602, 0.3271, 0.2249, 0.3491, 0.2403, 0.3105, 0.2688, 0.2957, 0.2602, 0.6509, 0.2403, 0.6266, 0.2082, 0.6405, 0.1988, 0.6729, 0.2249, 0.3595, 0.1988, 0.3734, 0.2082, 0.3491, 0.2403, 0.3271, 0.2249, 0.6036, 0.02345, 0.6251, 0.02946, 0.6358, 0.0822, 0.5986, 0.05684, 0.3642, 0.0822, 0.3749, 0.02946, 0.3964, 0.02345, 0.4014, 0.05684, 0.5468, 0.009442, 0.6036, 0.02345, 0.5986, 0.05684, 0.5564, 0.04091, 0.4014, 0.05684, 0.3964, 0.02345, 0.4532, 0.009442, 0.4436, 0.04091, 0.5, 0.03322, 0.5468, 0.009442, 0.5564, 0.04091, 0.5272, 0.04951, 0.4436, 0.04091, 0.4532, 0.009442, 0.5, 0.03322, 0.4728, 0.04951, 0.5207, 0.0605, 0.5, 0.05441, 0.5, 0.03322, 0.5272, 0.04951, 0.5, 0.03322, 0.5, 0.05441, 0.4793, 0.0605, 0.4728, 0.04951, 0.5305, 0.06506, 0.5207, 0.0605, 0.5272, 0.04951, 0.5372, 0.06079, 0.4728, 0.04951, 0.4793, 0.0605, 0.4695, 0.06506, 0.4628, 0.06079, 0.5329, 0.06782, 0.5305, 0.06506, 0.5372, 0.06079, 0.5585, 0.06514, 0.4628, 0.06079, 0.4695, 0.06506, 0.4671, 0.06782, 0.4415, 0.06514, 0.5447, 0.08302, 0.5329, 0.06782, 0.5585, 0.06514, 0.5881, 0.08518, 0.4415, 0.06514, 0.4671, 0.06782, 0.4553, 0.08302, 0.4119, 0.08518, 0.5585, 0.06514, 0.5564, 0.04091, 0.5986, 0.05684, 0.5881, 0.08518, 0.4014, 0.05684, 0.4436, 0.04091, 0.4415, 0.06514, 0.4119, 0.08518, 0.5585, 0.06514, 0.5372, 0.06079, 0.5272, 0.04951, 0.5564, 0.04091, 0.4728, 0.04951, 0.4628, 0.06079, 0.4415, 0.06514, 0.4436, 0.04091, 0.6072, 0.1139, 0.5881, 0.08518, 0.5986, 0.05684, 0.6358, 0.0822, 0.4014, 0.05684, 0.4119, 0.08518, 0.3928, 0.1139, 0.3642, 0.0822, 0.5656, 0.1155, 0.5447, 0.08302, 0.5881, 0.08518, 0.6072, 0.1139, 0.4119, 0.08518, 0.4553, 0.08302, 0.4344, 0.1155, 0.3928, 0.1139, 0.5787, 0.1392, 0.6127, 0.1337, 0.6055, 0.1515, 0.5832, 0.1542, 0.3945, 0.1515, 0.3873, 0.1337, 0.4213, 0.1392, 0.4168, 0.1542, 0.5656, 0.1155, 0.6072, 0.1139, 0.6127, 0.1337, 0.5787, 0.1392, 0.3873, 0.1337, 0.3928, 0.1139, 0.4344, 0.1155, 0.4213, 0.1392, 0.5869, 0.172, 0.5832, 0.1542, 0.6055, 0.1515, 0.6007, 0.163, 0.3945, 0.1515, 0.4168, 0.1542, 0.4131, 0.172, 0.3993, 0.163, 0.5869, 0.172, 0.6007, 0.163, 0.6405, 0.1988, 0.6266, 0.2082, 0.3595, 0.1988, 0.3993, 0.163, 0.4131, 0.172, 0.3734, 0.2082, 0.9224, 0.06423, 0.8596, 0.118, 0.8233, 0.1016, 0.8613, 0.02723, 0.1767, 0.1016, 0.1404, 0.118, 0.07763, 0.06423, 0.1387, 0.02723, 0.8613, 0.02723, 0.8233, 0.1016, 0.7659, 0.087, 0.7746, 0.01084, 0.2341, 0.087, 0.1767, 0.1016, 0.1387, 0.02723, 0.2254, 0.01084, 0.7746, 0.01084, 0.7659, 0.087, 0.662, 0.08756, 0.647, 0.02872, 0.338, 0.08756, 0.2341, 0.087, 0.2254, 0.01084, 0.353, 0.02872, 0.647, 0.02872, 0.662, 0.08756, 0.6358, 0.0822, 0.6251, 0.02946, 0.3642, 0.0822, 0.338, 0.08756, 0.353, 0.02872, 0.3749, 0.02946, 0.6072, 0.1139, 0.6358, 0.0822, 0.662, 0.08756, 0.6127, 0.1337, 0.338, 0.08756, 0.3642, 0.0822, 0.3928, 0.1139, 0.3873, 0.1337, 0.7043, 0.2602, 0.6729, 0.2249, 0.7436, 0.1986, 0.7664, 0.2331, 0.2564, 0.1986, 0.3271, 0.2249, 0.2957, 0.2602, 0.2336, 0.2331, 0.9876, 0.1542, 0.8895, 0.1776, 0.8596, 0.118, 0.9224, 0.06423, 0.1404, 0.118, 0.1105, 0.1776, 0.01237, 0.1542, 0.07763, 0.06423, 0.8998, 0.4209, 0.8443, 0.3474, 0.8812, 0.3092, 0.959, 0.3574, 0.1188, 0.3092, 0.1557, 0.3474, 0.1002, 0.4209, 0.04104, 0.3574, 0.959, 0.3574, 0.8812, 0.3092, 0.9033, 0.2614, 0.9999, 0.2535, 0.0967, 0.2614, 0.1188, 0.3092, 0.04104, 0.3574, 0.00014, 0.2535, 0.9999, 0.2535, 0.9033, 0.2614, 0.8895, 0.1776, 0.9876, 0.1542, 0.1105, 0.1776, 0.0967, 0.2614, 0.00014, 0.2535, 0.01237, 0.1542, 0.7248, 0.3402, 0.7122, 0.3155, 0.7447, 0.3046, 0.7661, 0.3195, 0.2553, 0.3046, 0.2878, 0.3155, 0.2752, 0.3402, 0.2339, 0.3195, 0.7661, 0.3195, 0.7447, 0.3046, 0.7934, 0.2805, 0.8267, 0.2978, 0.2066, 0.2805, 0.2553, 0.3046, 0.2339, 0.3195, 0.1733, 0.2978, 0.8267, 0.2978, 0.7934, 0.2805, 0.8236, 0.2546, 0.8553, 0.268, 0.1764, 0.2546, 0.2066, 0.2805, 0.1733, 0.2978, 0.1447, 0.268, 0.8553, 0.268, 0.8236, 0.2546, 0.8359, 0.2252, 0.8683, 0.2335, 0.1641, 0.2252, 0.1764, 0.2546, 0.1447, 0.268, 0.1317, 0.2335, 0.8135, 0.1907, 0.8513, 0.1811, 0.8683, 0.2335, 0.8359, 0.2252, 0.1317, 0.2335, 0.1487, 0.1811, 0.1865, 0.1907, 0.1641, 0.2252, 0.8895, 0.1776, 0.9033, 0.2614, 0.8683, 0.2335, 0.8513, 0.1811, 0.1317, 0.2335, 0.0967, 0.2614, 0.1105, 0.1776, 0.1487, 0.1811, 0.9033, 0.2614, 0.8812, 0.3092, 0.8553, 0.268, 0.8683, 0.2335, 0.1447, 0.268, 0.1188, 0.3092, 0.0967, 0.2614, 0.1317, 0.2335, 0.8812, 0.3092, 0.8443, 0.3474, 0.8267, 0.2978, 0.8553, 0.268, 0.1733, 0.2978, 0.1557, 0.3474, 0.1188, 0.3092, 0.1447, 0.268, 0.8443, 0.3474, 0.7723, 0.374, 0.7661, 0.3195, 0.8267, 0.2978, 0.2339, 0.3195, 0.2277, 0.374, 0.1557, 0.3474, 0.1733, 0.2978, 0.7445, 0.3901, 0.7248, 0.3402, 0.7661, 0.3195, 0.7723, 0.374, 0.2339, 0.3195, 0.2752, 0.3402, 0.2555, 0.3901, 0.2277, 0.374, 0.8248, 0.471, 0.7723, 0.374, 0.8443, 0.3474, 0.8998, 0.4209, 0.1557, 0.3474, 0.2277, 0.374, 0.1752, 0.471, 0.1002, 0.4209, 0.7921, 0.4647, 0.7422, 0.4615, 0.7269, 0.4326, 0.7445, 0.3901, 0.2731, 0.4326, 0.2578, 0.4615, 0.2079, 0.4647, 0.2555, 0.3901, 0.7921, 0.4647, 0.7445, 0.3901, 0.7723, 0.374, 0.8248, 0.471, 0.2277, 0.374, 0.2555, 0.3901, 0.2079, 0.4647, 0.1752, 0.471, 0.7956, 0.49, 0.7921, 0.4647, 0.8248, 0.471, 0.1752, 0.471, 0.2079, 0.4647, 0.2044, 0.49, 0.7122, 0.3155, 0.7043, 0.2602, 0.7664, 0.2331, 0.7447, 0.3046, 0.2336, 0.2331, 0.2957, 0.2602, 0.2878, 0.3155, 0.2553, 0.3046, 0.7664, 0.2331, 0.7861, 0.2278, 0.7934, 0.2805, 0.7447, 0.3046, 0.2066, 0.2805, 0.2139, 0.2278, 0.2336, 0.2331, 0.2553, 0.3046, 0.7861, 0.2278, 0.803, 0.2034, 0.8236, 0.2546, 0.7934, 0.2805, 0.1764, 0.2546, 0.1971, 0.2034, 0.2139, 0.2278, 0.2066, 0.2805, 0.8135, 0.1907, 0.8359, 0.2252, 0.8236, 0.2546, 0.803, 0.2034, 0.1764, 0.2546, 0.1641, 0.2252, 0.1865, 0.1907, 0.1971, 0.2034, 0.662, 0.08756, 0.7659, 0.087, 0.7693, 0.1288, 0.6915, 0.1467, 0.2307, 0.1288, 0.2341, 0.087, 0.338, 0.08756, 0.3085, 0.1467, 0.7436, 0.1986, 0.6915, 0.1467, 0.7693, 0.1288, 0.7801, 0.1694, 0.2307, 0.1288, 0.3085, 0.1467, 0.2564, 0.1986, 0.2199, 0.1694, 0.6729, 0.2249, 0.6405, 0.1988, 0.6915, 0.1467, 0.7436, 0.1986, 0.3085, 0.1467, 0.3595, 0.1988, 0.3271, 0.2249, 0.2564, 0.1986, 0.6405, 0.1988, 0.6055, 0.1515, 0.6127, 0.1337, 0.6915, 0.1467, 0.3873, 0.1337, 0.3945, 0.1515, 0.3595, 0.1988, 0.3085, 0.1467, 0.6127, 0.1337, 0.662, 0.08756, 0.6915, 0.1467, 0.3085, 0.1467, 0.338, 0.08756, 0.3873, 0.1337, 0.6405, 0.1988, 0.6007, 0.163, 0.6055, 0.1515, 0.3945, 0.1515, 0.3993, 0.163, 0.3595, 0.1988, 0.8135, 0.1907, 0.8038, 0.1712, 0.8309, 0.1395, 0.8513, 0.1811, 0.1691, 0.1395, 0.1962, 0.1712, 0.1865, 0.1907, 0.1487, 0.1811, 0.8895, 0.1776, 0.8513, 0.1811, 0.8309, 0.1395, 0.8596, 0.118, 0.1691, 0.1395, 0.1487, 0.1811, 0.1105, 0.1776, 0.1404, 0.118, 0.7801, 0.1694, 0.7693, 0.1288, 0.8309, 0.1395, 0.8038, 0.1712, 0.1691, 0.1395, 0.2307, 0.1288, 0.2199, 0.1694, 0.1962, 0.1712, 0.7659, 0.087, 0.8233, 0.1016, 0.8309, 0.1395, 0.7693, 0.1288, 0.1691, 0.1395, 0.1767, 0.1016, 0.2341, 0.087, 0.2307, 0.1288, 0.8596, 0.118, 0.8309, 0.1395, 0.8233, 0.1016, 0.1767, 0.1016, 0.1691, 0.1395, 0.1404, 0.118, 0.5746, 0.9592, 0.4645, 0.9592, 0.4773, 0.8919, 0.5454, 0.8846, 0.2729, 0.8919, 0.2857, 0.9592, 0.1756, 0.9592, 0.2048, 0.8846, 0.5746, 0.9592, 0.5454, 0.8846, 0.6051, 0.847, 0.7159, 0.8971, 0.1451, 0.847, 0.2048, 0.8846, 0.1756, 0.9592, 0.03433, 0.8971, 0.7159, 0.8971, 0.6051, 0.847, 0.6054, 0.7844, 0.6839, 0.757, 0.1449, 0.7844, 0.1451, 0.847, 0.03433, 0.8971, 0.06635, 0.757, 0.6839, 0.757, 0.6054, 0.7844, 0.5748, 0.7442, 0.6179, 0.7192, 0.1754, 0.7442, 0.1449, 0.7844, 0.06635, 0.757, 0.1324, 0.7192, 0.6179, 0.7192, 0.5748, 0.7442, 0.535, 0.7125, 0.5687, 0.6821, 0.2152, 0.7125, 0.1754, 0.7442, 0.1324, 0.7192, 0.1815, 0.6821, 0.5687, 0.6821, 0.535, 0.7125, 0.483, 0.6868, 0.5085, 0.641, 0.2672, 0.6868, 0.2152, 0.7125, 0.1815, 0.6821, 0.2417, 0.641, 0.535, 0.7125, 0.5134, 0.737, 0.4789, 0.7196, 0.483, 0.6868, 0.2713, 0.7196, 0.2368, 0.737, 0.2152, 0.7125, 0.2672, 0.6868, 0.5748, 0.7442, 0.5411, 0.7608, 0.5134, 0.737, 0.535, 0.7125, 0.2368, 0.737, 0.2091, 0.7608, 0.1754, 0.7442, 0.2152, 0.7125, 0.6054, 0.7844, 0.5576, 0.7894, 0.5411, 0.7608, 0.5748, 0.7442, 0.2091, 0.7608, 0.1926, 0.7894, 0.1449, 0.7844, 0.1754, 0.7442, 0.6051, 0.847, 0.5538, 0.8218, 0.5576, 0.7894, 0.6054, 0.7844, 0.1926, 0.7894, 0.1964, 0.8218, 0.1451, 0.847, 0.1449, 0.7844, 0.5454, 0.8846, 0.5247, 0.8424, 0.5538, 0.8218, 0.6051, 0.847, 0.1964, 0.8218, 0.2256, 0.8424, 0.2048, 0.8846, 0.1451, 0.847, 0.5454, 0.8846, 0.4773, 0.8919, 0.4852, 0.8453, 0.5247, 0.8424, 0.265, 0.8453, 0.2729, 0.8919, 0.2048, 0.8846, 0.2256, 0.8424, 0.7436, 0.1986, 0.7801, 0.1694, 0.7861, 0.1811, 0.7702, 0.1912, 0.2139, 0.1811, 0.2199, 0.1694, 0.2564, 0.1986, 0.2298, 0.1912, 0.4082, 0.5875, 0.5085, 0.641, 0.483, 0.6868, 0.4096, 0.674, 0.2672, 0.6868, 0.2417, 0.641, 0.3421, 0.5875, 0.3406, 0.674, 0.7664, 0.2331, 0.7436, 0.1986, 0.7702, 0.1912, 0.7861, 0.2278, 0.2298, 0.1912, 0.2564, 0.1986, 0.2336, 0.2331, 0.2139, 0.2278, 0.4003, 0.9106, 0.4142, 0.8783, 0.4773, 0.8919, 0.4645, 0.9592, 0.2729, 0.8919, 0.3361, 0.8783, 0.3499, 0.9106, 0.2857, 0.9592, 0.483, 0.6868, 0.4789, 0.7196, 0.4436, 0.7137, 0.4096, 0.674, 0.3066, 0.7137, 0.2713, 0.7196, 0.2672, 0.6868, 0.3406, 0.674, 0.4297, 0.7286, 0.3928, 0.7108, 0.4096, 0.674, 0.4436, 0.7137, 0.3406, 0.674, 0.3574, 0.7108, 0.3205, 0.7286, 0.3066, 0.7137, 0.423, 0.7546, 0.3928, 0.7108, 0.4297, 0.7286, 0.4326, 0.7465, 0.3205, 0.7286, 0.3574, 0.7108, 0.3272, 0.7546, 0.3176, 0.7465, 0.4277, 0.7962, 0.3916, 0.8152, 0.3928, 0.7108, 0.423, 0.7546, 0.3574, 0.7108, 0.3586, 0.8152, 0.3225, 0.7962, 0.3272, 0.7546, 0.4142, 0.8783, 0.3916, 0.8152, 0.4277, 0.7962, 0.4483, 0.831, 0.3225, 0.7962, 0.3586, 0.8152, 0.3361, 0.8783, 0.3019, 0.831, 0.4773, 0.8919, 0.4142, 0.8783, 0.4483, 0.831, 0.4852, 0.8453, 0.3019, 0.831, 0.3361, 0.8783, 0.2729, 0.8919, 0.265, 0.8453, 0.7861, 0.2278, 0.7977, 0.1957, 0.8026, 0.1998, 0.803, 0.2034, 0.1974, 0.1998, 0.2023, 0.1957, 0.2139, 0.2278, 0.1971, 0.2034, 0.7861, 0.2278, 0.7702, 0.1912, 0.7896, 0.1847, 0.7977, 0.1957, 0.2104, 0.1847, 0.2298, 0.1912, 0.2139, 0.2278, 0.2023, 0.1957, 0.7702, 0.1912, 0.7861, 0.1811, 0.7896, 0.1847, 0.2104, 0.1847, 0.2139, 0.1811, 0.2298, 0.1912, 0.4852, 0.8453, 0.4483, 0.831, 0.466, 0.8041, 0.4905, 0.8161, 0.2842, 0.8041, 0.3019, 0.831, 0.265, 0.8453, 0.2597, 0.8161, 0.4483, 0.831, 0.4277, 0.7962, 0.448, 0.7839, 0.466, 0.8041, 0.3022, 0.7839, 0.3225, 0.7962, 0.3019, 0.831, 0.2842, 0.8041, 0.4277, 0.7962, 0.423, 0.7546, 0.4387, 0.765, 0.448, 0.7839, 0.3115, 0.765, 0.3272, 0.7546, 0.3225, 0.7962, 0.3022, 0.7839, 0.423, 0.7546, 0.4326, 0.7465, 0.4452, 0.7564, 0.4387, 0.765, 0.305, 0.7564, 0.3176, 0.7465, 0.3272, 0.7546, 0.3115, 0.765, 0.4326, 0.7465, 0.4297, 0.7286, 0.4498, 0.7435, 0.4452, 0.7564, 0.3004, 0.7435, 0.3205, 0.7286, 0.3176, 0.7465, 0.305, 0.7564, 0.4297, 0.7286, 0.4436, 0.7137, 0.4563, 0.7327, 0.4498, 0.7435, 0.2939, 0.7327, 0.3066, 0.7137, 0.3205, 0.7286, 0.3004, 0.7435, 0.4436, 0.7137, 0.4789, 0.7196, 0.4755, 0.7409, 0.4563, 0.7327, 0.2748, 0.7409, 0.2713, 0.7196, 0.3066, 0.7137, 0.2939, 0.7327, 0.5247, 0.8424, 0.4852, 0.8453, 0.4905, 0.8161, 0.5142, 0.8178, 0.2597, 0.8161, 0.265, 0.8453, 0.2256, 0.8424, 0.236, 0.8178, 0.5538, 0.8218, 0.5247, 0.8424, 0.5142, 0.8178, 0.528, 0.8086, 0.236, 0.8178, 0.2256, 0.8424, 0.1964, 0.8218, 0.2223, 0.8086, 0.5576, 0.7894, 0.5538, 0.8218, 0.528, 0.8086, 0.5301, 0.7908, 0.2223, 0.8086, 0.1964, 0.8218, 0.1926, 0.7894, 0.2201, 0.7908, 0.5411, 0.7608, 0.5576, 0.7894, 0.5301, 0.7908, 0.5186, 0.7724, 0.2201, 0.7908, 0.1926, 0.7894, 0.2091, 0.7608, 0.2316, 0.7724, 0.5134, 0.737, 0.5411, 0.7608, 0.5186, 0.7724, 0.4987, 0.755, 0.2316, 0.7724, 0.2091, 0.7608, 0.2368, 0.737, 0.2516, 0.755, 0.4789, 0.7196, 0.5134, 0.737, 0.4987, 0.755, 0.4755, 0.7409, 0.2516, 0.755, 0.2368, 0.737, 0.2713, 0.7196, 0.2748, 0.7409, 0.4452, 0.7564, 0.4498, 0.7435, 0.468, 0.7562, 0.4597, 0.7705, 0.2822, 0.7562, 0.3004, 0.7435, 0.305, 0.7564, 0.2906, 0.7705, 0.4597, 0.7705, 0.468, 0.7562, 0.4872, 0.7699, 0.4774, 0.7854, 0.2631, 0.7699, 0.2822, 0.7562, 0.2906, 0.7705, 0.2729, 0.7854, 0.4774, 0.7854, 0.4872, 0.7699, 0.5046, 0.783, 0.4965, 0.7971, 0.2456, 0.783, 0.2631, 0.7699, 0.2729, 0.7854, 0.2537, 0.7971, 0.4965, 0.7971, 0.5046, 0.783, 0.5161, 0.7926, 0.5137, 0.804, 0.2341, 0.7926, 0.2456, 0.783, 0.2537, 0.7971, 0.2365, 0.804, 0.5142, 0.8178, 0.4905, 0.8161, 0.4965, 0.7971, 0.5137, 0.804, 0.2537, 0.7971, 0.2597, 0.8161, 0.236, 0.8178, 0.2365, 0.804, 0.466, 0.8041, 0.4774, 0.7854, 0.4965, 0.7971, 0.4905, 0.8161, 0.2537, 0.7971, 0.2729, 0.7854, 0.2842, 0.8041, 0.2597, 0.8161, 0.466, 0.8041, 0.448, 0.7839, 0.4597, 0.7705, 0.4774, 0.7854, 0.2906, 0.7705, 0.3022, 0.7839, 0.2842, 0.8041, 0.2729, 0.7854, 0.4452, 0.7564, 0.4597, 0.7705, 0.448, 0.7839, 0.4387, 0.765, 0.3022, 0.7839, 0.2906, 0.7705, 0.305, 0.7564, 0.3115, 0.765, 0.4563, 0.7327, 0.4755, 0.7409, 0.468, 0.7562, 0.4498, 0.7435, 0.2822, 0.7562, 0.2748, 0.7409, 0.2939, 0.7327, 0.3004, 0.7435, 0.4987, 0.755, 0.4872, 0.7699, 0.468, 0.7562, 0.4755, 0.7409, 0.2822, 0.7562, 0.2631, 0.7699, 0.2516, 0.755, 0.2748, 0.7409, 0.5186, 0.7724, 0.5046, 0.783, 0.4872, 0.7699, 0.4987, 0.755, 0.2631, 0.7699, 0.2456, 0.783, 0.2316, 0.7724, 0.2516, 0.755, 0.5301, 0.7908, 0.5161, 0.7926, 0.5046, 0.783, 0.5186, 0.7724, 0.2456, 0.783, 0.2341, 0.7926, 0.2201, 0.7908, 0.2316, 0.7724, 0.528, 0.8086, 0.5137, 0.804, 0.5161, 0.7926, 0.5301, 0.7908, 0.2341, 0.7926, 0.2365, 0.804, 0.2223, 0.8086, 0.2201, 0.7908, 0.5142, 0.8178, 0.5137, 0.804, 0.528, 0.8086, 0.2223, 0.8086, 0.2365, 0.804, 0.236, 0.8178, 0.5687, 0.6821, 0.5085, 0.641, 0.5743, 0.6077, 0.6135, 0.6558, 0.176, 0.6077, 0.2417, 0.641, 0.1815, 0.6821, 0.1367, 0.6558, 0.6179, 0.7192, 0.5687, 0.6821, 0.6135, 0.6558, 0.644, 0.6933, 0.1367, 0.6558, 0.1815, 0.6821, 0.1324, 0.7192, 0.1062, 0.6933, 0.6839, 0.757, 0.6179, 0.7192, 0.644, 0.6933, 0.6682, 0.7121, 0.1062, 0.6933, 0.1324, 0.7192, 0.06635, 0.757, 0.08206, 0.7121, 0.7271, 0.6985, 0.6839, 0.757, 0.6682, 0.7121, 0.6766, 0.686, 0.08206, 0.7121, 0.06635, 0.757, 0.0231, 0.6985, 0.07364, 0.686, 0.7298, 0.6244, 0.7271, 0.6985, 0.6766, 0.686, 0.667, 0.6402, 0.07364, 0.686, 0.0231, 0.6985, 0.02042, 0.6244, 0.08321, 0.6402, 0.7213, 0.5729, 0.7298, 0.6244, 0.667, 0.6402, 0.6482, 0.5946, 0.08321, 0.6402, 0.02042, 0.6244, 0.02893, 0.5729, 0.1021, 0.5946, 0.667, 0.6402, 0.6135, 0.6558, 0.5743, 0.6077, 0.6482, 0.5946, 0.176, 0.6077, 0.1367, 0.6558, 0.08321, 0.6402, 0.1021, 0.5946, 0.667, 0.6402, 0.6766, 0.686, 0.644, 0.6933, 0.6135, 0.6558, 0.1062, 0.6933, 0.07364, 0.686, 0.08321, 0.6402, 0.1367, 0.6558, 0.6766, 0.686, 0.6682, 0.7121, 0.644, 0.6933, 0.1062, 0.6933, 0.08206, 0.7121, 0.07364, 0.686, 0.63, 0.5576, 0.7177, 0.5381, 0.7213, 0.5729, 0.6482, 0.5946, 0.02893, 0.5729, 0.03252, 0.5381, 0.1202, 0.5576, 0.1021, 0.5946, 0.63, 0.5576, 0.6482, 0.5946, 0.5743, 0.6077, 0.5269, 0.5392, 0.176, 0.6077, 0.1021, 0.5946, 0.1202, 0.5576, 0.2233, 0.5392, 0.4082, 0.5875, 0.5269, 0.5392, 0.5743, 0.6077, 0.5085, 0.641, 0.176, 0.6077, 0.2233, 0.5392, 0.3421, 0.5875, 0.2417, 0.641])
me_cube_001.update()

# ---- objects
ob_light = bpy.data.objects.new('Light', light_light)
ob_camera = bpy.data.objects.new('Camera', cam_camera)
ob_cube = bpy.data.objects.new('Cube', me_cube_001)

# ---- transforms, parenting, visibility, modifiers, constraints
ob_light.location = (4.076, 1.005, 5.904)
ob_light.rotation_euler = (0.6503, 0.05522, 1.866)
ob_light.lock_rotations_4d = False
ob_light.empty_display_type = 'ARROWS'
ob_light.color = (0.0, 0.0, 0.0, 0.0)
ob_light.lineart.crease_threshold = 0.0
ob_camera.location = (7.359, -6.926, 4.958)
ob_camera.rotation_euler = (1.109, 0.0, 0.8149)
ob_camera.lock_rotations_4d = False
ob_camera.empty_display_type = 'ARROWS'
ob_camera.color = (0.0, 0.0, 0.0, 0.0)
ob_camera.display_type = 'WIRE'
ob_camera.lineart.crease_threshold = 0.0
ob_cube.location = (0.0, 0.0, 3.0)
ob_cube.scale = (3.0, 3.0, 3.0)

# ---- collection membership
col_collection.objects.link(ob_light)
col_collection.objects.link(ob_camera)
col_collection.objects.link(ob_cube)

# ---- scene / render settings (as saved in the file)
scene.camera = ob_camera
scene.frame_start = 1; scene.frame_end = 250; scene.frame_set(1)
scene.render.engine = 'BLENDER_EEVEE_NEXT'
scene.render.bake_bias = 0.0
scene.render.bake_samples = 0
scene.cycles.sampling_pattern = 'TABULATED_SOBOL'
scene.eevee.use_volume_custom_range = False
bpy.context.view_layer.update()

